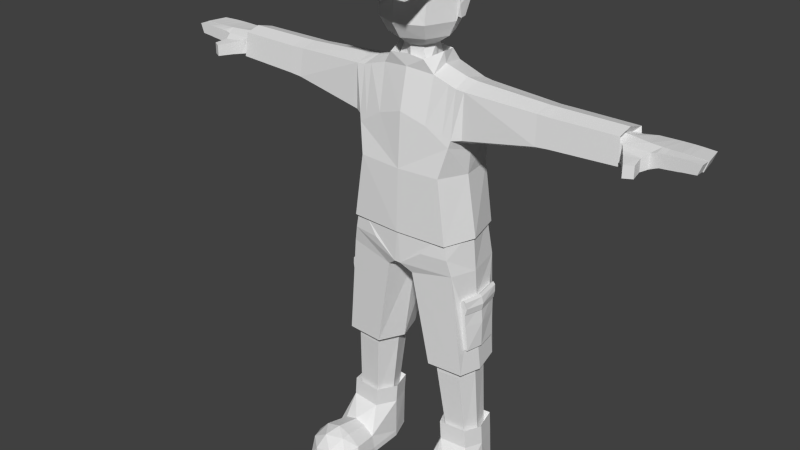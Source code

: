 # Source: Max9_-_Ani.blend  (saved by Blender 2.72.0; exported with 4.5.12 LTS)
import bpy
from mathutils import Matrix  # noqa: F401  (used for matrix-valued properties, if any)

bpy.ops.wm.read_factory_settings(use_empty=True)
scene = bpy.context.scene
scene.name = 'Scene'

# ---- collections
col_collection_1 = bpy.data.collections.new('Collection 1'); scene.collection.children.link(col_collection_1)

# ---- world
world_world = bpy.data.worlds.new('World'); scene.world = world_world
world_world.color = (0.05088, 0.05088, 0.05088)
world_world.use_sun_shadow = False
world_world.sun_shadow_jitter_overblur = 0.0
world_world.cycles.sampling_method = 'MANUAL'
world_world.cycles.sample_map_resolution = 256

# ---- meshes
me_max = bpy.data.meshes.new('Max')
me_max.from_pydata([(0.8997, 0.6701, 1.101), (0.8229, -0.5958, 1.17), (0.5178, -0.3369, 2.848), (0.3969, 0.5205, 2.866), (0.9917, 0.5602, 1.843), (0.9781, -0.4644, 1.854), (1.018, -0.001037, 1.125), (0.4643, -0.001037, 3.156), (0.3434, -0.3966, 3.085), (0.3434, 0.3945, 3.085), (0.4877, 0.02178, 2.951), (0.9922, 0.7721, -0.06337), (0.9922, -0.6083, -0.03906), (1.201, 0.0134, -0.04565), (1.042, 0.03091, 1.664), (0.9668, -0.3441, 2.713), (0.9585, 0.4599, 2.702), (0.9367, 0.01457, 2.817), (2.757, 0.03642, 1.999), (2.74, 0.01772, 2.722), (2.735, -0.2883, 2.647), (2.764, 0.42, 2.146), (2.756, -0.3447, 2.157), (2.742, 0.3873, 2.622), (2.483, -0.2875, 2.653), (2.513, 0.4175, 2.118), (2.484, 0.3879, 2.621), (2.481, 0.01924, 2.724), (2.512, -0.3471, 2.136), (2.517, 0.03263, 1.975), (3.953, 0.02141, 2.062), (3.916, 0.003777, 2.73), (3.914, -0.2793, 2.661), (3.955, 0.3762, 2.199), (3.948, -0.3311, 2.208), (3.92, 0.3456, 2.637), (0.2955, 0.02506, 2.932), (0.3199, -0.2503, 2.919), (0.2271, 0.3003, 2.932), (0.9454, 0.6914, 0.09882), (0.949, -0.54, 0.1755), (1.133, 0.04632, 0.1159), (3.816, 0.03146, 2.183), (3.799, 0.01617, 2.609), (3.802, -0.2309, 2.546), (3.814, 0.3405, 2.245), (3.813, -0.2756, 2.254), (3.803, 0.3142, 2.524), (0.05738, 0.7837, -0.6752), (0.05738, -0.6419, -0.6455), (0.9454, 0.6914, 0.09882), (0.05738, 0.7837, -0.6752), (0.05738, -0.6419, -0.6455), (1.05, 0.7557, -0.684), (1.096, -0.5145, -0.6248), (1.206, 0.04925, -0.6882), (0.2153, 0.7152, -0.8655), (0.2623, -0.5551, -0.8066), (0.1311, 0.0455, -0.8571), (0.05738, 0.03632, -0.6604), (1.244, 0.6118, -2.657), (1.308, -0.4455, -2.608), (1.377, 0.05076, -2.673), (0.5696, 0.5761, -2.671), (0.5953, -0.4812, -2.622), (0.3957, 0.04747, -2.667), (1.241, 0.05623, -1.183), (1.241, 0.05623, -1.183), (1.309, 0.05893, -2.174), (1.199, 0.5176, -1.674), (1.235, 0.4762, -2.168), (1.164, 0.559, -1.18), (1.225, -0.3257, -1.649), (1.262, -0.2984, -2.145), (1.188, -0.3531, -1.153), (1.382, 0.0589, -1.674), (1.275, 0.5359, -1.416), (1.379, 0.06024, -2.169), (1.27, 0.5189, -1.669), (1.305, 0.4775, -2.163), (1.234, 0.5603, -1.121), (1.295, -0.3244, -1.644), (1.332, -0.2971, -2.14), (1.258, -0.3518, -1.093), (1.164, 0.559, -1.18), (1.188, -0.3531, -1.153), (1.311, 0.05755, -1.124), (1.234, 0.5603, -1.121), (1.258, -0.3518, -1.093), (1.252, 0.5396, -1.302), (1.346, 0.05822, -1.306), (1.276, -0.3381, -1.276), (1.206, -0.3394, -1.28), (1.354, 0.05832, -1.17), (1.277, 0.5611, -1.167), (1.301, -0.351, -1.139), (1.354, 0.05832, -1.17), (1.277, 0.5611, -1.167), (1.301, -0.351, -1.139), (1.295, 0.5404, -1.293), (1.389, 0.05899, -1.297), (1.32, -0.3373, -1.267), (1.369, 0.05453, -1.42), (1.299, -0.3418, -1.39), (1.019, -0.5623, -0.3152), (1.109, 0.5047, -2.511), (1.16, -0.3313, -2.473), (1.242, 0.06107, -2.524), (0.658, 0.4765, -2.582), (0.6783, -0.3595, -2.544), (0.5205, 0.05847, -2.579), (0.4996, -0.626, -0.3255), (0.7211, -0.5852, -0.06605), (0.4745, -0.5964, 0.1458), (0.7147, 0.07601, -4.138), (0.8534, -0.2343, -4.109), (0.8084, 0.3863, -4.139), (1.354, 0.07794, -4.133), (1.275, -0.2134, -4.089), (1.263, 0.4073, -4.119), (0.6261, 0.07269, -4.34), (0.8088, -0.336, -4.302), (0.7495, 0.4813, -4.342), (1.468, 0.07524, -4.334), (1.364, -0.3084, -4.275), (1.348, 0.5089, -4.316), (0.5993, 0.07269, -3.964), (0.782, -0.336, -3.926), (0.7227, 0.4813, -3.966), (1.442, 0.07524, -3.957), (1.337, -0.3084, -3.899), (1.321, 0.5089, -3.94), (0.7501, -1.571, -5.199), (0.5414, -1.284, -5.199), (1.426, -1.571, -5.199), (1.088, -1.681, -5.199), (1.634, -1.284, -5.199), (0.5414, -1.107, -5.199), (1.634, -1.107, -5.199), (1.247, -1.595, -4.805), (0.6721, -1.409, -4.805), (1.602, -1.107, -4.805), (1.088, -1.107, -4.487), (0.8435, -1.107, -4.573), (1.634, -1.107, -5.061), (0.5414, -1.107, -5.061), (1.634, -1.284, -5.061), (1.088, -1.681, -5.061), (1.426, -1.571, -5.061), (0.5414, -1.284, -5.061), (0.7501, -1.571, -5.061), (1.483, -1.394, -4.759), (0.9368, -1.571, -4.759), (0.5991, -1.107, -4.759), (1.181, -1.394, -4.573), (1.39, -1.107, -4.573), (0.8435, -1.284, -4.573), (0.6239, -0.6147, -5.2), (1.552, -0.6147, -5.2), (1.524, -0.6147, -4.865), (1.088, -0.6147, -4.595), (0.8804, -0.6147, -4.668), (1.552, -0.6147, -5.083), (0.6239, -0.6147, -5.083), (0.6729, -0.6147, -4.826), (1.344, -0.6147, -4.668), (0.7804, 0.5003, -5.176), (1.395, 0.5003, -5.176), (1.395, 0.5003, -5.099), (0.7804, 0.5003, -5.099), (0.637, 0.08035, -5.198), (1.539, 0.08035, -5.198), (1.539, 0.08035, -5.084), (0.637, 0.08035, -5.084), (0.288, 0.008098, 3.245), (0.1953, -0.2157, 3.245), (0.1953, 0.2319, 3.245), (1.134, 0.4995, -2.816), (1.187, -0.3271, -2.779), (1.271, 0.0609, -2.832), (0.6889, 0.4717, -2.839), (0.7126, -0.355, -2.802), (0.5561, 0.05832, -2.837), (1.171, -0.3292, -2.62), (0.6926, -0.3573, -2.667), (0.2758, 0.3595, 4.966), (0.4178, 0.5207, 4.768), (0.5239, 0.6045, 4.479), (0.5767, 0.598, 4.17), (0.3566, 0.1353, 5.018), (0.6028, 0.1064, 4.85), (0.762, 0.06311, 4.581), (0.7588, 0.03403, 4.306), (0.2758, -0.08895, 5.038), (0.4427, -0.308, 4.901), (0.5708, -0.4782, 4.653), (0.704, -0.5739, 4.343), (0.6679, -1.268, 4.277), (0.625, -0.5546, 4.42), (0.6679, -1.273, 4.322), (0.4066, -0.3985, 4.72), (0.4671, -0.5322, 3.693), (0.385, -0.4054, 3.425), (0.5192, -0.5111, 4.515), (0.6908, 0.008098, 3.693), (0.5563, 0.008098, 3.425), (0.5751, 0.008098, 4.72), (0.4066, 0.4147, 4.72), (0.4671, 0.5484, 3.693), (0.385, 0.4216, 3.425), (0.5192, 0.5273, 4.515), (0.7343, 0.008098, 4.515), (0.7439, 0.008098, 4.248), (0.754, 0.008098, 3.97), (0.7173, 0.073, 4.242), (0.6805, 0.1379, 4.515), (0.7368, 0.1757, 3.758), (0.7715, 0.3341, 4.161), (0.7347, 0.2075, 4.304), (0.7368, 0.07426, 3.74), (0.7143, 0.008098, 3.772), (1.132, -0.3476, 2.701), (1.132, 0.4411, 2.684), (1.132, 0.01072, 2.792), (1.132, 0.03414, 1.702), (1.132, 0.471, 1.847), (1.132, -0.3706, 1.87), (2.613, 0.3876, 2.621), (2.61, 0.01848, 2.723), (2.637, 0.03453, 1.987), (2.638, 0.4188, 2.132), (3.694, -0.281, 2.658), (3.694, 0.3858, 2.187), (3.694, 0.02466, 2.048), (3.694, -0.334, 2.197), (3.694, 0.006412, 2.729), (3.694, 0.3536, 2.634), (4.814, -0.2713, 2.365), (4.866, -0.2713, 2.369), (4.92, -0.2713, 2.378), (4.809, -0.1011, 2.594), (4.93, -0.1051, 2.588), (4.92, -0.1051, 2.394), (4.866, -0.1036, 2.392), (4.814, -0.1011, 2.388), (4.93, -0.2713, 2.585), (4.809, -0.2713, 2.584), (5.155, -0.2713, 2.399), (5.155, -0.1074, 2.399), (3.945, -0.2545, 2.545), (3.961, 0.009633, 2.199), (5.221, -0.2713, 2.579), (5.221, -0.1097, 2.577), (3.959, -0.005564, 2.608), (3.956, -0.2974, 2.25), (4.515, -0.2713, 2.323), (4.569, -0.2713, 2.343), (4.624, -0.2713, 2.346), (4.509, -0.0946, 2.597), (4.628, -0.0946, 2.593), (4.624, -0.0946, 2.363), (4.566, -0.0946, 2.36), (4.512, -0.0946, 2.339), (4.628, -0.2713, 2.576), (4.509, -0.2713, 2.568), (4.809, 0.352, 2.57), (4.93, 0.3394, 2.572), (4.92, 0.3394, 2.379), (4.866, 0.3457, 2.37), (4.814, 0.352, 2.366), (5.096, 0.313, 2.392), (5.161, 0.313, 2.572), (4.509, 0.3671, 2.561), (4.628, 0.3671, 2.563), (4.624, 0.3671, 2.354), (4.569, 0.3671, 2.35), (4.515, 0.3671, 2.338), (4.809, -0.09348, 2.592), (4.814, -0.09348, 2.375), (5.165, -0.08846, 2.386), (5.231, -0.08658, 2.577), (4.92, -0.09085, 2.381), (4.866, -0.09348, 2.379), (4.93, -0.09085, 2.587), (3.96, 0.3226, 2.528), (3.961, 0.3226, 2.248), (4.228, 0.3671, 2.271), (4.297, -0.07793, 2.602), (4.209, 0.3671, 2.553), (4.299, -0.0869, 2.251), (4.415, -0.2739, 2.544), (4.416, -0.2739, 2.281), (4.054, -0.4256, 2.49), (4.06, -0.4262, 2.248), (4.343, -0.4211, 2.488), (4.344, -0.4211, 2.264), (4.237, -0.7415, 2.46), (4.238, -0.7415, 2.252), (4.386, -0.6622, 2.461), (4.388, -0.6622, 2.253), (4.099, -0.4889, 2.252), (4.097, -0.4889, 2.481), (4.019, -0.3616, 2.246), (4.018, -0.3618, 2.503), (0.489, -0.5163, 2.009), (0.5296, 0.6099, 2.116), (0.8176, -0.4814, 1.905), (0.8401, 0.5765, 1.933), (0.7894, 0.01693, 2.861), (0.8195, -0.3418, 2.757), (0.7743, 0.4797, 2.756), (0.9739, 0.5814, 1.7), (0.9481, -0.4898, 1.722), (1.037, 0.02473, 1.56), (-0.8997, 0.6701, 1.101), (-0.8229, -0.5958, 1.17), (-0.5178, -0.3369, 2.848), (-0.3969, 0.5205, 2.866), (-0.9917, 0.5602, 1.843), (-0.9781, -0.4644, 1.854), (-1.018, -0.001037, 1.125), (-0.4643, -0.001037, 3.156), (-0.3434, -0.3966, 3.085), (-0.3434, 0.3945, 3.085), (-0.4877, 0.02178, 2.951), (-0.9922, 0.7721, -0.06337), (-0.9922, -0.6083, -0.03906), (-1.201, 0.0134, -0.04565), (-1.042, 0.03091, 1.664), (-0.9668, -0.3441, 2.713), (-0.9585, 0.4599, 2.702), (-0.9367, 0.01457, 2.817), (-2.757, 0.03642, 1.999), (-2.74, 0.01772, 2.722), (-2.735, -0.2883, 2.647), (-2.764, 0.42, 2.146), (-2.756, -0.3447, 2.157), (-2.742, 0.3873, 2.622), (-2.483, -0.2875, 2.653), (-2.513, 0.4175, 2.118), (-2.484, 0.3879, 2.621), (-2.481, 0.01924, 2.724), (-2.512, -0.3471, 2.136), (-2.517, 0.03263, 1.975), (-3.953, 0.02141, 2.062), (-3.916, 0.003777, 2.73), (-3.914, -0.2793, 2.661), (-3.955, 0.3762, 2.199), (-3.948, -0.3311, 2.208), (-3.92, 0.3456, 2.637), (-0.2955, 0.02506, 2.932), (-0.3199, -0.2503, 2.919), (-0.2271, 0.3003, 2.932), (-0.9454, 0.6914, 0.09882), (-0.949, -0.54, 0.1755), (-1.133, 0.04632, 0.1159), (-3.816, 0.03146, 2.183), (-3.799, 0.01617, 2.609), (-3.802, -0.2309, 2.546), (-3.814, 0.3405, 2.245), (-3.813, -0.2756, 2.254), (-3.803, 0.3142, 2.524), (0.0, -0.407, 2.901), (0.0, 0.4586, 3.061), (0.0, 0.6701, 1.12), (0.0, -0.5682, 2.163), (0.0, 0.6596, 2.389), (0.0, -0.6258, 1.146), (0.0, 0.4586, 3.061), (0.0, -0.407, 2.901), (0.0, -0.407, 2.901), (0.0, 0.4586, 3.061), (0.0, -0.3966, 3.121), (0.0, 0.3945, 3.121), (0.0, 0.7721, -0.05662), (0.0, -0.6698, -0.03864), (2.419e-23, -0.2961, 2.928), (-2.419e-23, 0.3048, 2.935), (0.0, 0.7244, 0.09882), (0.0, -0.6337, 0.1161), (-0.05738, 0.7837, -0.6752), (-0.05738, -0.6419, -0.6455), (-0.9454, 0.6914, 0.09882), (-0.05738, 0.7837, -0.6752), (-0.05738, -0.6419, -0.6455), (-1.05, 0.7557, -0.684), (-1.096, -0.5145, -0.6248), (-1.206, 0.04925, -0.6882), (-0.2153, 0.7152, -0.8655), (-0.2623, -0.5551, -0.8066), (-0.1311, 0.0455, -0.8571), (-0.05738, 0.03632, -0.6604), (-1.244, 0.6118, -2.657), (-1.308, -0.4455, -2.608), (-1.377, 0.05076, -2.673), (-0.5696, 0.5761, -2.671), (-0.5953, -0.4812, -2.622), (-0.3957, 0.04747, -2.667), (-1.241, 0.05623, -1.183), (-1.241, 0.05623, -1.183), (-1.309, 0.05893, -2.174), (-1.199, 0.5176, -1.674), (-1.235, 0.4762, -2.168), (-1.164, 0.559, -1.18), (-1.225, -0.3257, -1.649), (-1.262, -0.2984, -2.145), (-1.188, -0.3531, -1.153), (-1.382, 0.0589, -1.674), (-1.275, 0.5359, -1.416), (-1.379, 0.06024, -2.169), (-1.27, 0.5189, -1.669), (-1.305, 0.4775, -2.163), (-1.234, 0.5603, -1.121), (-1.295, -0.3244, -1.644), (-1.332, -0.2971, -2.14), (-1.258, -0.3518, -1.093), (-1.164, 0.559, -1.18), (-1.188, -0.3531, -1.153), (-1.311, 0.05755, -1.124), (-1.234, 0.5603, -1.121), (-1.258, -0.3518, -1.093), (-1.252, 0.5396, -1.302), (-1.346, 0.05822, -1.306), (-1.276, -0.3381, -1.276), (-1.206, -0.3394, -1.28), (-1.354, 0.05832, -1.17), (-1.277, 0.5611, -1.167), (-1.301, -0.351, -1.139), (-1.354, 0.05832, -1.17), (-1.277, 0.5611, -1.167), (-1.301, -0.351, -1.139), (-1.295, 0.5404, -1.293), (-1.389, 0.05899, -1.297), (-1.32, -0.3373, -1.267), (-1.369, 0.05453, -1.42), (-1.299, -0.3418, -1.39), (-1.019, -0.5623, -0.3152), (-1.109, 0.5047, -2.511), (-1.16, -0.3313, -2.473), (-1.242, 0.06107, -2.524), (-0.658, 0.4765, -2.582), (-0.6783, -0.3595, -2.544), (-0.5205, 0.05847, -2.579), (-0.4996, -0.626, -0.3255), (-0.7211, -0.5852, -0.06605), (-0.4745, -0.5964, 0.1458), (0.0, 0.7837, -0.6752), (0.0, -0.6419, -0.6455), (0.0, 0.7837, -0.6752), (0.0, -0.6419, -0.6455), (-0.7147, 0.07601, -4.138), (-0.8534, -0.2343, -4.109), (-0.8084, 0.3863, -4.139), (-1.354, 0.07794, -4.133), (-1.275, -0.2134, -4.089), (-1.263, 0.4073, -4.119), (-0.6261, 0.07269, -4.34), (-0.8088, -0.336, -4.302), (-0.7495, 0.4813, -4.342), (-1.468, 0.07524, -4.334), (-1.364, -0.3084, -4.275), (-1.348, 0.5089, -4.316), (-0.5993, 0.07269, -3.964), (-0.782, -0.336, -3.926), (-0.7227, 0.4813, -3.966), (-1.442, 0.07524, -3.957), (-1.337, -0.3084, -3.899), (-1.321, 0.5089, -3.94), (-0.7501, -1.571, -5.199), (-0.5414, -1.284, -5.199), (-1.426, -1.571, -5.199), (-1.088, -1.681, -5.199), (-1.634, -1.284, -5.199), (-0.5414, -1.107, -5.199), (-1.634, -1.107, -5.199), (-1.247, -1.595, -4.805), (-0.6721, -1.409, -4.805), (-1.602, -1.107, -4.805), (-1.088, -1.107, -4.487), (-0.8435, -1.107, -4.573), (-1.634, -1.107, -5.061), (-0.5414, -1.107, -5.061), (-1.634, -1.284, -5.061), (-1.088, -1.681, -5.061), (-1.426, -1.571, -5.061), (-0.5414, -1.284, -5.061), (-0.7501, -1.571, -5.061), (-1.483, -1.394, -4.759), (-0.9368, -1.571, -4.759), (-0.5991, -1.107, -4.759), (-1.181, -1.394, -4.573), (-1.39, -1.107, -4.573), (-0.8435, -1.284, -4.573), (-0.6239, -0.6147, -5.2), (-1.552, -0.6147, -5.2), (-1.524, -0.6147, -4.865), (-1.088, -0.6147, -4.595), (-0.8804, -0.6147, -4.668), (-1.552, -0.6147, -5.083), (-0.6239, -0.6147, -5.083), (-0.6729, -0.6147, -4.826), (-1.344, -0.6147, -4.668), (-0.7804, 0.5003, -5.176), (-1.395, 0.5003, -5.176), (-1.395, 0.5003, -5.099), (-0.7804, 0.5003, -5.099), (-0.637, 0.08035, -5.198), (-1.539, 0.08035, -5.198), (-1.539, 0.08035, -5.084), (-0.637, 0.08035, -5.084), (-0.288, 0.008098, 3.245), (-0.1953, -0.2157, 3.245), (-0.1953, 0.2319, 3.245), (-1.134, 0.4995, -2.816), (-1.187, -0.3271, -2.779), (-1.271, 0.0609, -2.832), (-0.6889, 0.4717, -2.839), (-0.7126, -0.355, -2.802), (-0.5561, 0.05832, -2.837), (-1.171, -0.3292, -2.62), (-0.6926, -0.3573, -2.667), (-0.2758, 0.3595, 4.966), (-0.4178, 0.5207, 4.768), (-0.5239, 0.6045, 4.479), (-0.5767, 0.598, 4.17), (-0.3566, 0.1353, 5.018), (-0.6028, 0.1064, 4.85), (-0.762, 0.06311, 4.581), (-0.7588, 0.03403, 4.306), (-0.2758, -0.08895, 5.038), (-0.4427, -0.308, 4.901), (-0.5708, -0.4782, 4.653), (-0.704, -0.5739, 4.343), (-0.6679, -1.268, 4.277), (-0.625, -0.5546, 4.42), (-0.6679, -1.273, 4.322), (-0.4066, -0.3985, 4.72), (-0.4671, -0.5322, 3.693), (-0.385, -0.4054, 3.425), (-0.5192, -0.5111, 4.515), (-0.6908, 0.008098, 3.693), (-0.5563, 0.008098, 3.425), (-0.5751, 0.008098, 4.72), (-0.4066, 0.4147, 4.72), (-0.4671, 0.5484, 3.693), (-0.385, 0.4216, 3.425), (-0.5192, 0.5273, 4.515), (-0.7343, 0.008098, 4.515), (-0.7439, 0.008098, 4.248), (-0.754, 0.008098, 3.97), (-0.7173, 0.073, 4.242), (-0.6805, 0.1379, 4.515), (-0.7368, 0.1757, 3.758), (-0.7715, 0.3341, 4.161), (-0.7347, 0.2075, 4.304), (-0.7368, 0.07426, 3.74), (-0.7143, 0.008098, 3.772), (0.0, -0.3084, 3.245), (0.0, 0.3246, 3.245), (0.0, 0.4524, 4.963), (0.0, 0.6923, 4.74), (0.0, 0.8287, 4.443), (0.0, 0.8407, 4.115), (0.0, 0.1454, 5.093), (0.0, -0.1818, 5.065), (0.0, -0.4796, 4.929), (0.0, -0.7025, 4.689), (0.0, -0.8002, 4.436), (0.0, -1.499, 4.374), (0.0, -0.8044, 4.48), (0.0, -1.503, 4.418), (0.0, -0.567, 4.72), (0.0, -0.7262, 4.515), (0.0, -0.756, 3.693), (0.0, -0.5767, 3.425), (0.0, 0.5832, 4.72), (0.0, 0.7424, 4.515), (0.0, 0.7722, 3.693), (0.0, 0.5929, 3.425), (-1.132, -0.3476, 2.701), (-1.132, 0.4411, 2.684), (-1.132, 0.01072, 2.792), (-1.132, 0.03414, 1.702), (-1.132, 0.471, 1.847), (-1.132, -0.3706, 1.87), (-2.613, 0.3876, 2.621), (-2.61, 0.01848, 2.723), (-2.637, 0.03453, 1.987), (-2.638, 0.4188, 2.132), (-3.694, -0.281, 2.658), (-3.694, 0.3858, 2.187), (-3.694, 0.02466, 2.048), (-3.694, -0.334, 2.197), (-3.694, 0.006412, 2.729), (-3.694, 0.3536, 2.634), (-4.814, -0.2713, 2.365), (-4.866, -0.2713, 2.369), (-4.92, -0.2713, 2.378), (-4.809, -0.1011, 2.594), (-4.93, -0.1051, 2.588), (-4.92, -0.1051, 2.394), (-4.866, -0.1036, 2.392), (-4.814, -0.1011, 2.388), (-4.93, -0.2713, 2.585), (-4.809, -0.2713, 2.584), (-5.155, -0.2713, 2.399), (-5.155, -0.1074, 2.399), (-3.945, -0.2545, 2.545), (-3.961, 0.009633, 2.199), (-5.221, -0.2713, 2.579), (-5.221, -0.1097, 2.577), (-3.959, -0.005564, 2.608), (-3.956, -0.2974, 2.25), (-4.515, -0.2713, 2.323), (-4.569, -0.2713, 2.343), (-4.624, -0.2713, 2.346), (-4.509, -0.0946, 2.597), (-4.628, -0.0946, 2.593), (-4.624, -0.0946, 2.363), (-4.566, -0.0946, 2.36), (-4.512, -0.0946, 2.339), (-4.628, -0.2713, 2.576), (-4.509, -0.2713, 2.568), (-4.809, 0.352, 2.57), (-4.93, 0.3394, 2.572), (-4.92, 0.3394, 2.379), (-4.866, 0.3457, 2.37), (-4.814, 0.352, 2.366), (-5.096, 0.313, 2.392), (-5.161, 0.313, 2.572), (-4.509, 0.3671, 2.561), (-4.628, 0.3671, 2.563), (-4.624, 0.3671, 2.354), (-4.569, 0.3671, 2.35), (-4.515, 0.3671, 2.338), (-4.809, -0.09348, 2.592), (-4.814, -0.09348, 2.375), (-5.165, -0.08846, 2.386), (-5.231, -0.08658, 2.577), (-4.92, -0.09085, 2.381), (-4.866, -0.09348, 2.379), (-4.93, -0.09085, 2.587), (-3.96, 0.3226, 2.528), (-3.961, 0.3226, 2.248), (-4.228, 0.3671, 2.271), (-4.297, -0.07793, 2.602), (-4.209, 0.3671, 2.553), (-4.299, -0.0869, 2.251), (-4.415, -0.2739, 2.544), (-4.416, -0.2739, 2.281), (-4.054, -0.4256, 2.49), (-4.06, -0.4262, 2.248), (-4.343, -0.4211, 2.488), (-4.344, -0.4211, 2.264), (-4.237, -0.7415, 2.46), (-4.238, -0.7415, 2.252), (-4.386, -0.6622, 2.461), (-4.388, -0.6622, 2.253), (-4.099, -0.4889, 2.252), (-4.097, -0.4889, 2.481), (-4.019, -0.3616, 2.246), (-4.018, -0.3618, 2.503), (-0.489, -0.5163, 2.009), (-0.5296, 0.6099, 2.116), (-0.8176, -0.4814, 1.905), (-0.8401, 0.5765, 1.933), (-0.7894, 0.01693, 2.861), (-0.8195, -0.3418, 2.757), (-0.7743, 0.4797, 2.756), (-0.9739, 0.5814, 1.7), (-0.9481, -0.4898, 1.722), (-1.037, 0.02473, 1.56)], [], [(311, 313, 6, 0), (306, 304, 365, 367, 1, 312), (366, 305, 307, 311, 0, 364), (307, 310, 16, 4), (7, 2, 10), (6, 1, 12, 13), (364, 0, 11, 374), (1, 367, 375, 12), (0, 6, 13, 11), (369, 2, 362), (306, 5, 15, 309), (10, 9, 7), (310, 308, 17, 16), (25, 225, 222, 26), (17, 15, 221, 223), (18, 22, 229), (3, 9, 10), (20, 24, 28, 22), (20, 22, 234, 231), (230, 227, 23, 21), (19, 20, 231, 235), (3, 371, 373, 9), (227, 228, 19, 23), (3, 363, 371), (25, 230, 229, 29), (308, 309, 15, 17), (362, 2, 370), (235, 31, 35, 236), (370, 2, 8, 372), (2, 7, 8), (22, 28, 229), (236, 35, 33, 232), (26, 222, 223, 27), (312, 1, 6, 313), (234, 233, 30, 34), (233, 232, 33, 30), (368, 3, 305, 366), (2, 369, 365, 304), (5, 226, 221, 15), (3, 368, 363), (4, 225, 224, 14), (224, 29, 28, 226), (4, 16, 222, 225), (9, 373, 377, 38), (8, 7, 36, 37), (9, 38, 36, 7), (372, 8, 37, 376), (40, 113, 112), (40, 112, 104), (13, 12, 40, 41), (374, 11, 39, 378), (11, 13, 41, 39), (34, 30, 42, 46), (30, 33, 45, 42), (35, 47, 45, 33), (31, 32, 44, 43), (32, 34, 46, 44), (31, 43, 47, 35), (378, 39, 48, 446), (446, 48, 51, 448), (49, 447, 449, 52), (51, 50, 53, 56), (48, 39, 50, 51), (58, 57, 52, 49, 59), (56, 58, 59, 48, 51), (56, 63, 65, 58), (58, 65, 64, 57), (73, 68, 77, 82), (89, 80, 94, 99), (72, 73, 82, 81), (74, 92, 91, 83), (62, 68, 73, 72, 92, 74, 67, 55, 54, 61), (62, 60, 53, 55, 67, 71, 69, 70, 68), (78, 75, 77, 79), (83, 91, 101, 95), (75, 81, 82, 77), (70, 69, 78, 79), (69, 71, 80, 89, 78), (68, 70, 79, 77), (80, 71, 84, 87), (57, 64, 61, 54), (56, 53, 60, 63), (52, 449, 448, 51), (66, 85, 88, 86), (84, 66, 86, 87), (100, 101, 103, 102), (67, 74, 85, 66), (74, 83, 88, 85), (71, 67, 66, 84), (92, 72, 81, 91), (89, 90, 75, 78), (90, 91, 81, 75), (95, 93, 96, 98), (94, 93, 100, 99), (93, 95, 101, 100), (93, 94, 97, 96), (88, 83, 95, 98), (86, 88, 98, 96), (87, 86, 96, 97), (80, 87, 97, 94), (91, 90, 102, 103), (90, 89, 76, 102), (89, 99, 76), (99, 100, 102, 76), (101, 91, 103), (55, 104, 54), (63, 108, 110, 65), (65, 110, 109, 64), (63, 60, 105, 108), (61, 64, 109, 106), (60, 62, 107, 105), (62, 61, 106, 107), (112, 111, 104), (111, 52, 57, 54, 104), (111, 49, 52), (177, 179, 117, 119), (179, 178, 118, 117), (180, 116, 114, 182), (164, 161, 121, 120), (120, 126, 128, 122), (130, 129, 117, 118), (127, 115, 114, 126), (123, 172, 168, 125), (146, 148, 134, 136), (138, 136, 134, 135, 132, 133, 137), (143, 142, 160, 161), (144, 146, 136, 138), (147, 150, 132, 135), (149, 145, 137, 133), (139, 151, 154), (140, 152, 156), (145, 149, 153), (147, 148, 139), (149, 150, 140), (153, 156, 143), (146, 144, 141), (143, 156, 142), (148, 151, 139), (148, 146, 151), (146, 141, 151), (150, 152, 140), (150, 147, 152), (147, 139, 152), (149, 140, 153), (154, 155, 142), (154, 151, 155), (151, 141, 155), (156, 154, 142), (156, 152, 154), (152, 139, 154), (144, 138, 158, 162), (148, 147, 135, 134), (153, 140, 156), (150, 149, 133, 132), (162, 158, 171, 172), (145, 153, 164, 163), (141, 144, 162, 159), (153, 143, 161, 164), (155, 141, 159, 165), (142, 155, 165, 160), (137, 145, 163, 157), (138, 137, 157, 158), (173, 120, 122, 169), (160, 121, 161), (160, 165, 124), (159, 123, 124, 165), (169, 168, 167, 166), (170, 173, 169, 166), (158, 157, 170, 171), (171, 170, 166, 167), (172, 171, 167, 168), (157, 163, 173, 170), (168, 169, 122, 125), (164, 120, 173, 163), (129, 131, 119, 117), (121, 124, 130, 127), (121, 127, 126, 120), (126, 114, 116, 128), (127, 130, 118, 115), (131, 128, 116, 119), (38, 377, 558, 176), (38, 176, 36), (106, 109, 184, 183), (180, 177, 119, 116), (125, 122, 128, 131), (183, 184, 181, 178), (178, 179, 183), (106, 183, 107), (105, 107, 179, 177), (181, 184, 182), (108, 180, 182, 110), (183, 179, 107), (109, 110, 184), (108, 105, 177, 180), (37, 174, 175), (376, 37, 175, 557), (36, 176, 174), (174, 37, 36), (562, 561, 187, 188), (561, 560, 186, 187), (560, 559, 185, 186), (188, 187, 191, 192), (187, 186, 190, 191), (186, 185, 189, 190), (192, 191, 195, 198, 196), (191, 190, 194, 195), (190, 189, 193, 194), (198, 195, 566, 569), (195, 194, 565, 566), (194, 193, 564, 565), (559, 563, 185), (185, 563, 189), (189, 563, 193), (193, 563, 564), (196, 567, 569, 198), (198, 569, 570, 199), (568, 197, 199, 570), (197, 196, 198, 199), (567, 196, 197, 568), (572, 203, 200, 571), (205, 204, 201, 202), (203, 211, 206, 200), (202, 201, 573, 574), (576, 575, 207, 210), (174, 176, 209, 205), (205, 209, 208, 204), (204, 208, 210, 215, 214, 213, 220), (209, 578, 577, 208), (577, 576, 210, 208), (212, 213, 214), (572, 573, 201, 203), (201, 204, 220, 213, 212, 211, 203), (211, 212, 214, 215), (211, 215, 210, 207, 206), (214, 213, 217, 218), (220, 219, 216, 217, 213), (175, 202, 574, 557), (176, 558, 578, 209), (174, 205, 202, 175), (178, 181, 115, 118), (182, 114, 115, 181), (162, 172, 123, 159), (123, 125, 131, 129), (121, 160, 124), (124, 123, 129, 130), (184, 110, 182), (113, 379, 447, 49, 111, 112), (50, 41, 55, 53), (41, 40, 104, 55), (12, 375, 379, 113, 40), (225, 25, 29, 224), (16, 17, 223, 222), (14, 224, 226, 5), (24, 27, 223, 221), (27, 24, 228), (230, 21, 18, 229), (20, 228, 24), (20, 19, 228), (26, 27, 228, 227), (25, 26, 227, 230), (29, 229, 28), (19, 235, 236, 23), (231, 234, 34, 32), (23, 236, 232, 21), (22, 18, 233, 234), (235, 231, 32, 31), (18, 21, 232, 233), (281, 267, 270, 279), (279, 270, 271, 280), (246, 240, 259, 263), (245, 246, 238), (245, 238, 239), (244, 243, 238, 237), (247, 251, 245, 239), (247, 239, 242, 248), (245, 251, 252, 241), (238, 246, 237), (248, 252, 251, 247), (277, 278, 282), (287, 253, 249, 290), (238, 243, 242, 239), (240, 246, 245, 241), (275, 261, 262, 276), (258, 259, 273, 272), (260, 274, 269, 278), (263, 264, 256), (263, 256, 257), (262, 261, 256, 255), (256, 264, 255), (256, 261, 260, 257), (258, 264, 263, 259), (286, 289, 250, 285), (237, 257, 260, 244), (282, 283, 277), (288, 284, 253, 287), (286, 285, 284, 288), (246, 263, 257, 237), (266, 268, 265), (268, 266, 267), (268, 269, 265), (267, 266, 271, 270), (273, 275, 272), (275, 273, 274), (275, 276, 272), (265, 269, 274, 273), (278, 269, 268, 282), (280, 271, 266, 283), (282, 268, 267, 281), (283, 266, 265, 277), (252, 248, 242, 241), (281, 283, 282), (275, 274, 260, 261), (240, 241, 243), (242, 243, 241), (279, 280, 283, 281), (243, 244, 240), (277, 265, 273, 259), (259, 240, 244, 260), (260, 278, 277, 259), (291, 254, 250, 289), (264, 290, 291, 255), (258, 287, 290, 264), (276, 262, 289, 286), (272, 288, 287, 258), (276, 286, 288, 272), (255, 291, 289, 262), (294, 298, 299, 295), (249, 254, 302, 303), (249, 303, 290), (298, 296, 297, 299), (294, 301, 296, 298), (295, 300, 293), (300, 297, 296, 301), (292, 301, 294), (299, 297, 300, 295), (293, 300, 301, 292), (290, 294, 295, 291), (293, 302, 291, 295), (303, 292, 294, 290), (254, 291, 302), (302, 293, 292, 303), (249, 44, 46, 254), (284, 47, 43, 253), (254, 46, 42, 250), (253, 43, 44, 249), (285, 45, 47, 284), (285, 250, 42, 45), (28, 24, 221, 226), (305, 3, 310, 307), (304, 306, 309, 2), (3, 10, 308, 310), (10, 2, 309, 308), (4, 14, 313, 311), (5, 312, 313, 14), (5, 306, 312), (311, 307, 4), (669, 314, 320, 671), (664, 670, 315, 367, 365, 662), (366, 364, 314, 669, 665, 663), (665, 318, 330, 668), (321, 324, 316), (320, 327, 326, 315), (364, 374, 325, 314), (315, 326, 375, 367), (314, 325, 327, 320), (369, 362, 316), (664, 667, 329, 319), (324, 321, 323), (668, 330, 331, 666), (339, 340, 580, 583), (331, 581, 579, 329), (332, 587, 336), (317, 324, 323), (334, 336, 342, 338), (334, 589, 592, 336), (588, 335, 337, 585), (333, 593, 589, 334), (317, 323, 373, 371), (585, 337, 333, 586), (317, 371, 363), (339, 343, 587, 588), (666, 331, 329, 667), (362, 370, 316), (593, 594, 349, 345), (370, 372, 322, 316), (316, 322, 321), (336, 587, 342), (594, 590, 347, 349), (340, 341, 581, 580), (670, 671, 320, 315), (592, 348, 344, 591), (591, 344, 347, 590), (368, 366, 663, 317), (316, 662, 365, 369), (319, 329, 579, 584), (317, 363, 368), (318, 328, 582, 583), (582, 584, 342, 343), (318, 583, 580, 330), (323, 352, 377, 373), (322, 351, 350, 321), (323, 321, 350, 352), (372, 376, 351, 322), (354, 444, 445), (354, 436, 444), (327, 355, 354, 326), (374, 378, 353, 325), (325, 353, 355, 327), (348, 360, 356, 344), (344, 356, 359, 347), (349, 347, 359, 361), (345, 357, 358, 346), (346, 358, 360, 348), (345, 349, 361, 357), (378, 446, 380, 353), (446, 448, 383, 380), (381, 384, 449, 447), (383, 388, 385, 382), (380, 383, 382, 353), (390, 391, 381, 384, 389), (388, 383, 380, 391, 390), (388, 390, 397, 395), (390, 389, 396, 397), (405, 414, 409, 400), (421, 431, 426, 412), (404, 413, 414, 405), (406, 415, 423, 424), (394, 393, 386, 387, 399, 406, 424, 404, 405, 400), (394, 400, 402, 401, 403, 399, 387, 385, 392), (410, 411, 409, 407), (415, 427, 433, 423), (407, 409, 414, 413), (402, 411, 410, 401), (401, 410, 421, 412, 403), (400, 409, 411, 402), (412, 419, 416, 403), (389, 386, 393, 396), (388, 395, 392, 385), (384, 383, 448, 449), (398, 418, 420, 417), (416, 419, 418, 398), (432, 434, 435, 433), (399, 398, 417, 406), (406, 417, 420, 415), (403, 416, 398, 399), (424, 423, 413, 404), (421, 410, 407, 422), (422, 407, 413, 423), (427, 430, 428, 425), (426, 431, 432, 425), (425, 432, 433, 427), (425, 428, 429, 426), (420, 430, 427, 415), (418, 428, 430, 420), (419, 429, 428, 418), (412, 426, 429, 419), (423, 435, 434, 422), (422, 434, 408, 421), (421, 408, 431), (431, 408, 434, 432), (433, 435, 423), (387, 386, 436), (395, 397, 442, 440), (397, 396, 441, 442), (395, 440, 437, 392), (393, 438, 441, 396), (392, 437, 439, 394), (394, 439, 438, 393), (444, 436, 443), (443, 436, 386, 389, 384), (443, 384, 381), (513, 455, 453, 515), (515, 453, 454, 514), (516, 518, 450, 452), (500, 456, 457, 497), (456, 458, 464, 462), (466, 454, 453, 465), (463, 462, 450, 451), (459, 461, 504, 508), (482, 472, 470, 484), (474, 473, 469, 468, 471, 470, 472), (479, 497, 496, 478), (480, 474, 472, 482), (483, 471, 468, 486), (485, 469, 473, 481), (475, 490, 487), (476, 492, 488), (481, 489, 485), (483, 475, 484), (485, 476, 486), (489, 479, 492), (482, 477, 480), (479, 478, 492), (484, 475, 487), (484, 487, 482), (482, 487, 477), (486, 476, 488), (486, 488, 483), (483, 488, 475), (485, 489, 476), (490, 478, 491), (490, 491, 487), (487, 491, 477), (492, 478, 490), (492, 490, 488), (488, 490, 475), (480, 498, 494, 474), (484, 470, 471, 483), (489, 492, 476), (486, 468, 469, 485), (498, 508, 507, 494), (481, 499, 500, 489), (477, 495, 498, 480), (489, 500, 497, 479), (491, 501, 495, 477), (478, 496, 501, 491), (473, 493, 499, 481), (474, 494, 493, 473), (509, 505, 458, 456), (496, 497, 457), (496, 460, 501), (495, 501, 460, 459), (505, 502, 503, 504), (506, 502, 505, 509), (494, 507, 506, 493), (507, 503, 502, 506), (508, 504, 503, 507), (493, 506, 509, 499), (504, 461, 458, 505), (500, 499, 509, 456), (465, 453, 455, 467), (457, 463, 466, 460), (457, 456, 462, 463), (462, 464, 452, 450), (463, 451, 454, 466), (467, 455, 452, 464), (352, 512, 558, 377), (352, 350, 512), (438, 519, 520, 441), (516, 452, 455, 513), (461, 467, 464, 458), (519, 514, 517, 520), (514, 519, 515), (438, 439, 519), (437, 513, 515, 439), (517, 518, 520), (440, 442, 518, 516), (519, 439, 515), (441, 520, 442), (440, 516, 513, 437), (351, 511, 510), (376, 557, 511, 351), (350, 510, 512), (510, 350, 351), (562, 524, 523, 561), (561, 523, 522, 560), (560, 522, 521, 559), (524, 528, 527, 523), (523, 527, 526, 522), (522, 526, 525, 521), (528, 532, 534, 531, 527), (527, 531, 530, 526), (526, 530, 529, 525), (534, 569, 566, 531), (531, 566, 565, 530), (530, 565, 564, 529), (559, 521, 563), (521, 525, 563), (525, 529, 563), (529, 564, 563), (532, 534, 569, 567), (534, 535, 570, 569), (568, 570, 535, 533), (533, 535, 534, 532), (567, 568, 533, 532), (572, 571, 536, 539), (541, 538, 537, 540), (539, 536, 542, 547), (538, 574, 573, 537), (576, 546, 543, 575), (510, 541, 545, 512), (541, 540, 544, 545), (540, 556, 549, 550, 551, 546, 544), (545, 544, 577, 578), (577, 544, 546, 576), (548, 550, 549), (572, 539, 537, 573), (537, 539, 547, 548, 549, 556, 540), (547, 551, 550, 548), (547, 542, 543, 546, 551), (550, 554, 553, 549), (556, 549, 553, 552, 555), (511, 557, 574, 538), (512, 545, 578, 558), (510, 511, 538, 541), (514, 454, 451, 517), (518, 517, 451, 450), (498, 495, 459, 508), (459, 465, 467, 461), (457, 460, 496), (460, 466, 465, 459), (569, 570, 568, 567), (520, 518, 442), (445, 444, 443, 381, 447, 379), (382, 385, 387, 355), (355, 387, 436, 354), (326, 354, 445, 379, 375), (583, 582, 343, 339), (330, 580, 581, 331), (328, 319, 584, 582), (338, 579, 581, 341), (341, 586, 338), (588, 587, 332, 335), (334, 338, 586), (334, 586, 333), (340, 585, 586, 341), (339, 588, 585, 340), (343, 342, 587), (333, 337, 594, 593), (589, 346, 348, 592), (337, 335, 590, 594), (336, 592, 591, 332), (593, 345, 346, 589), (332, 591, 590, 335), (639, 637, 628, 625), (637, 638, 629, 628), (604, 621, 617, 598), (603, 596, 604), (603, 597, 596), (602, 595, 596, 601), (605, 597, 603, 609), (605, 606, 600, 597), (603, 599, 610, 609), (596, 595, 604), (606, 605, 609, 610), (635, 640, 636), (645, 648, 607, 611), (596, 597, 600, 601), (598, 599, 603, 604), (633, 634, 620, 619), (616, 630, 631, 617), (618, 636, 627, 632), (621, 614, 622), (621, 615, 614), (620, 613, 614, 619), (614, 613, 622), (614, 615, 618, 619), (616, 617, 621, 622), (644, 643, 608, 647), (595, 602, 618, 615), (640, 635, 641), (646, 645, 611, 642), (644, 646, 642, 643), (604, 595, 615, 621), (624, 623, 626), (626, 625, 624), (626, 623, 627), (625, 628, 629, 624), (631, 630, 633), (633, 632, 631), (633, 630, 634), (623, 631, 632, 627), (636, 640, 626, 627), (638, 641, 624, 629), (640, 639, 625, 626), (641, 635, 623, 624), (610, 599, 600, 606), (639, 640, 641), (633, 619, 618, 632), (598, 601, 599), (600, 599, 601), (637, 639, 641, 638), (601, 598, 602), (635, 617, 631, 623), (617, 618, 602, 598), (618, 617, 635, 636), (649, 647, 608, 612), (622, 613, 649, 648), (616, 622, 648, 645), (634, 644, 647, 620), (630, 616, 645, 646), (634, 630, 646, 644), (613, 620, 647, 649), (652, 653, 657, 656), (607, 661, 660, 612), (607, 648, 661), (656, 657, 655, 654), (652, 656, 654, 659), (653, 651, 658), (658, 659, 654, 655), (650, 652, 659), (657, 653, 658, 655), (651, 650, 659, 658), (648, 649, 653, 652), (651, 653, 649, 660), (661, 648, 652, 650), (612, 660, 649), (660, 661, 650, 651), (607, 612, 360, 358), (642, 611, 357, 361), (612, 608, 356, 360), (611, 607, 358, 357), (643, 642, 361, 359), (643, 359, 356, 608), (342, 584, 579, 338), (663, 665, 668, 317), (662, 316, 667, 664), (317, 668, 666, 324), (324, 666, 667, 316), (318, 669, 671, 328), (319, 328, 671, 670), (319, 670, 664), (669, 318, 665)])
_uv = me_max.uv_layers.new(name='UVMap')
_uv.uv.foreach_set('vector', [0.1892, 0.3128, 0.0614, 0.5539, 0.01471, 0.5586, 0.3526, 0.1778, 0.4938, 0.1353, 0.5297, 0.1264, 0.6016, 0.1087, 0.5929, 0.2568, 0.4743, 0.2461, 0.4661, 0.1951, 0.1995, 0.101, 0.2761, 0.1394, 0.3144, 0.1586, 0.3411, 0.2325, 0.3296, 0.2872, 0.1995, 0.2845, 0.2665, 0.08443, 0.1812, 0.4773, 0.3526, 0.1778, 0.2761, 0.1394, 0.95, 0.6413, 0.9931, 0.6917, 0.9789, 0.639, 0.1081, 0.5491, 0.1972, 0.544, 0.1972, 0.6916, 0.1066, 0.6989, 0.1995, 0.2845, 0.3296, 0.2872, 0.343, 0.4427, 0.1995, 0.4417, 0.4743, 0.2461, 0.5929, 0.2568, 0.5835, 0.4147, 0.4409, 0.3975, 0.01471, 0.5586, 0.1081, 0.5491, 0.1066, 0.6989, 0.0, 0.7101, 0.0, 0.0, 0.0, 0.0, 0.0, 0.0, 0.4938, 0.1353, 0.4579, 0.1441, 0.4669, 0.01849, 0.2953, 0.3742, 0.9789, 0.639, 0.9625, 0.5822, 0.95, 0.6413, 0.004867, 0.7434, 0.07182, 0.757, 0.07179, 0.7903, 0.009734, 0.7768, 0.03652, 0.5544, 0.009638, 0.8243, 0.0, 0.0, 0.894, 0.6925, 0.07179, 0.7903, 0.1236, 0.7965, 0.1236, 0.8272, 0.0717, 0.832, 0.0932, 0.5799, 0.7232, 0.7542, 0.0, 0.0, 0.9931, 0.5655, 0.9625, 0.5822, 0.9789, 0.639, 0.0, 0.0, 0.9062, 0.5871, 0.0, 0.0, 0.3084, 0.7063, 0.3084, 0.7063, 0.3795, 0.7101, 0.3795, 0.8427, 0.3128, 0.8434, 0.9124, 0.6935, 0.9124, 0.6242, 0.9309, 0.625, 0.9309, 0.6945, 0.772, 0.581, 0.8175, 0.5803, 0.8217, 0.6959, 0.779, 0.6962, 0.3473, 0.8787, 0.3182, 0.9365, 0.3084, 0.9365, 0.3134, 0.8865, 0.7219, 0.5814, 0.7713, 0.5654, 0.772, 0.581, 0.7225, 0.5968, 0.0, 0.0, 0.0, 0.0, 0.0, 0.0, 0.03652, 0.5544, 0.03535, 0.5699, 0.0932, 0.5799, 0.09438, 0.565, 0.07182, 0.757, 0.1236, 0.7632, 0.1236, 0.7965, 0.07179, 0.7903, 0.0, 0.0, 0.0, 0.0, 0.0, 0.0, 0.9483, 0.118, 0.9491, 0.1455, 1.0, 0.1472, 1.0, 0.1193, 0.9817, 0.4901, 0.9889, 0.5655, 0.9551, 0.5401, 0.95, 0.4901, 0.1236, 0.9369, 0.1556, 0.8824, 0.1556, 0.9431, 0.0, 0.0, 0.0, 0.0, 0.0, 0.0, 0.4033, 0.8964, 0.4043, 0.9288, 0.4676, 0.9322, 0.4676, 0.8951, 0.0, 0.0, 0.0717, 0.832, 0.0, 0.0, 0.7213, 0.5661, 0.289, 0.3595, 0.4743, 0.2461, 0.1081, 0.5491, 0.1059, 0.511, 0.7296, 0.8658, 0.7843, 0.8705, 0.7852, 0.901, 0.7314, 0.896, 0.7843, 0.8705, 0.8323, 0.8536, 0.8323, 0.8849, 0.7852, 0.901, 0.1995, 0.0, 0.2569, 0.02942, 0.2761, 0.1394, 0.1995, 0.101, 0.5329, 0.00277, 0.608, 0.0, 0.6016, 0.1087, 0.5297, 0.1264, 0.1739, 0.4427, 0.0, 0.0, 0.1236, 0.7965, 0.4579, 0.1441, 0.0, 0.0, 0.0, 0.0, 0.0, 0.0, 0.02573, 0.4477, 0.02626, 0.4529, 0.1032, 0.4784, 0.1037, 0.4729, 0.1032, 0.4784, 0.09438, 0.565, 0.1455, 0.5491, 0.1711, 0.4532, 0.02626, 0.4529, 0.3526, 0.1778, 0.009638, 0.8243, 0.0, 0.0, 0.6897, 0.9535, 0.6897, 0.9032, 0.7096, 0.9032, 0.7096, 0.9477, 0.9022, 0.8784, 0.9594, 0.8615, 0.9594, 0.8732, 0.9221, 0.8842, 0.3903, 0.7673, 0.3795, 0.7851, 0.3795, 0.8243, 0.3903, 0.8275, 0.9022, 0.9287, 0.9022, 0.8784, 0.9221, 0.8842, 0.9221, 0.9286, 0.05651, 4.769e-08, 0.1314, 0.00441, 0.09239, 0.03845, 0.05651, 4.769e-08, 0.09239, 0.03845, 0.04551, 0.0784, 0.9365, 0.6158, 0.9062, 0.5278, 0.9222, 0.5269, 0.95, 0.5987, 0.6087, 0.5868, 0.6087, 0.7297, 0.5905, 0.7163, 0.5905, 0.5868, 0.9062, 0.5278, 0.9366, 0.4147, 0.95, 0.433, 0.9222, 0.5269, 0.02729, 0.9746, 0.0, 0.9274, 0.008, 0.9259, 0.02987, 0.9637, 0.0, 0.9274, 0.005889, 0.8738, 0.01272, 0.883, 0.008, 0.9259, 0.8588, 0.6677, 0.8694, 0.6694, 0.894, 0.6339, 0.8895, 0.6234, 0.07651, 0.9162, 0.07651, 0.9581, 0.06934, 0.9506, 0.06934, 0.917, 0.07651, 0.9581, 0.02729, 0.9746, 0.02987, 0.9637, 0.06934, 0.9506, 0.8895, 0.7084, 0.894, 0.7021, 0.8694, 0.6694, 0.8588, 0.6677, 0.8607, 0.6151, 0.8609, 0.4638, 0.9819, 0.6059, 0.9819, 0.6151, 0.0, 0.0, 0.0, 0.0, 0.0, 0.0, 0.0, 0.0, 0.0, 0.0, 0.0, 0.0, 0.0, 0.0, 0.0, 0.0, 0.2115, 0.5509, 0.3661, 0.4478, 0.3661, 0.5736, 0.2321, 0.5849, 0.0, 0.0, 0.0, 0.0, 0.0, 0.0, 0.0, 0.0, 0.5207, 0.7568, 0.426, 0.7612, 0.4118, 0.7891, 0.4118, 0.7891, 0.5186, 0.789, 0.6261, 0.7566, 0.5207, 0.7568, 0.5186, 0.789, 0.6362, 0.7891, 0.6362, 0.7891, 0.6261, 0.7566, 0.6102, 0.4638, 0.5269, 0.4648, 0.5207, 0.7568, 0.5207, 0.7568, 0.5269, 0.4648, 0.4436, 0.4677, 0.426, 0.7612, 0.9819, 0.7893, 0.9725, 0.8464, 0.9615, 0.8462, 0.9709, 0.7891, 0.08187, 0.956, 0.08261, 0.9852, 0.07637, 0.9774, 0.07501, 0.9569, 0.9615, 0.8774, 0.9615, 0.9571, 0.9504, 0.9572, 0.9504, 0.8775, 0.9615, 0.7977, 0.9601, 0.8184, 0.949, 0.8184, 0.9498, 0.7891, 0.5375, 0.4638, 0.5325, 0.3834, 0.5884, 0.3754, 0.589, 0.2957, 0.5885, 0.2367, 0.5897, 0.216, 0.5256, 0.2246, 0.523, 0.1452, 0.6111, 0.1296, 0.615, 0.4488, 0.5375, 0.4638, 0.449, 0.4638, 0.4118, 0.1479, 0.523, 0.1452, 0.5256, 0.2246, 0.4465, 0.2269, 0.4566, 0.3058, 0.4668, 0.3847, 0.5325, 0.3834, 0.8023, 0.8722, 0.73, 0.8681, 0.7324, 0.7891, 0.798, 0.7928, 0.9498, 0.7891, 0.949, 0.8184, 0.9422, 0.8176, 0.9436, 0.7969, 0.73, 0.8681, 0.6695, 0.8722, 0.676, 0.7928, 0.7324, 0.7891, 0.09428, 0.8176, 0.09428, 0.8971, 0.08323, 0.8971, 0.08323, 0.8176, 0.09428, 0.8971, 0.09428, 0.9766, 0.08261, 0.9852, 0.08187, 0.956, 0.08323, 0.8971, 0.9725, 0.8464, 0.9819, 0.9134, 0.9709, 0.9132, 0.9615, 0.8462, 0.0, 0.0, 0.0, 0.0, 0.0, 0.0, 0.0, 0.0, 0.1646, 0.1571, 0.1122, 0.4478, 0.0, 0.4457, 0.03337, 0.1281, 0.2321, 0.5849, 0.3661, 0.5736, 0.3552, 0.8914, 0.2496, 0.8796, 0.9819, 0.4638, 0.991, 0.4638, 0.991, 0.6919, 0.9819, 0.6919, 0.1263, 0.8982, 0.1363, 0.9636, 0.1253, 0.9641, 0.1153, 0.8987, 0.1363, 0.8176, 0.1263, 0.8982, 0.1153, 0.8987, 0.1253, 0.818, 0.3852, 0.5275, 0.3891, 0.5911, 0.37, 0.5912, 0.3661, 0.5277, 0.0, 0.0, 0.0, 0.0, 0.0, 0.0, 0.0, 0.0, 0.0, 0.0, 0.0, 0.0, 0.0, 0.0, 0.0, 0.0, 0.0, 0.0, 0.0, 0.0, 0.0, 0.0, 0.0, 0.0, 0.9601, 0.8184, 0.9615, 0.8774, 0.9504, 0.8775, 0.949, 0.8184, 0.804, 0.9311, 0.7282, 0.9272, 0.73, 0.8681, 0.8023, 0.8722, 0.7282, 0.9272, 0.6657, 0.9311, 0.6695, 0.8722, 0.73, 0.8681, 0.0, 0.0, 0.0, 0.0, 0.0, 0.0, 0.0, 0.0, 0.4092, 0.4478, 0.4056, 0.5282, 0.3852, 0.5275, 0.3891, 0.4505, 0.4056, 0.5282, 0.4092, 0.5938, 0.3891, 0.5911, 0.3852, 0.5275, 0.0, 0.0, 0.0, 0.0, 0.0, 0.0, 0.0, 0.0, 0.0, 0.0, 0.0, 0.0, 0.0, 0.0, 0.0, 0.0, 0.2036, 0.8983, 0.2073, 0.9639, 0.1996, 0.9636, 0.1959, 0.898, 0.2073, 0.8179, 0.2036, 0.8983, 0.1959, 0.898, 0.1996, 0.8176, 0.0, 0.0, 0.0, 0.0, 0.0, 0.0, 0.0, 0.0, 0.1559, 0.8176, 0.154, 0.8811, 0.1363, 0.8811, 0.1382, 0.8176, 0.154, 0.8811, 0.1559, 0.9581, 0.1382, 0.9581, 0.1363, 0.8811, 0.08187, 0.956, 0.07501, 0.9569, 0.07955, 0.9375, 0.3891, 0.4505, 0.3852, 0.5275, 0.3661, 0.5277, 0.37, 0.4507, 0.9422, 0.8176, 0.949, 0.8184, 0.9467, 0.8369, 0.523, 0.1452, 0.6163, 0.0789, 0.6111, 0.1296, 0.3955, 0.9093, 0.4025, 0.8978, 0.3772, 0.8255, 0.3661, 0.8254, 0.3661, 0.8254, 0.3772, 0.8255, 0.4025, 0.7518, 0.3955, 0.7398, 0.5429, 0.7894, 0.6493, 0.7891, 0.6413, 0.8009, 0.5497, 0.8011, 0.6511, 0.9588, 0.5388, 0.9588, 0.5461, 0.947, 0.6428, 0.947, 0.6493, 0.7891, 0.6657, 0.8797, 0.6547, 0.8788, 0.6413, 0.8009, 0.6657, 0.8797, 0.6511, 0.9588, 0.6428, 0.947, 0.6547, 0.8788, 0.09239, 0.03845, 0.1273, 0.07978, 0.04551, 0.0784, 0.1273, 0.07978, 0.1969, 0.1309, 0.1646, 0.1571, 0.03337, 0.1281, 0.04551, 0.0784, 0.0, 0.0, 0.0, 0.0, 0.0, 0.0, 0.09875, 0.3991, 0.1015, 0.3981, 0.09062, 0.2866, 0.09126, 0.2772, 0.1015, 0.3981, 0.0999, 0.4006, 0.09161, 0.2948, 0.09062, 0.2866, 0.09821, 0.3991, 0.08845, 0.2501, 0.09615, 0.2737, 0.09912, 0.3997, 0.5787, 0.2865, 0.6121, 0.3042, 0.6036, 0.3711, 0.5477, 0.4046, 0.6796, 0.9006, 0.7016, 0.9388, 0.7301, 0.9161, 0.7248, 0.8794, 0.7295, 0.8167, 0.7604, 0.8352, 0.7541, 0.8414, 0.7275, 0.8254, 0.6898, 0.8184, 0.6919, 0.8255, 0.6643, 0.8414, 0.6574, 0.8362, 0.2079, 0.8604, 0.206, 0.7902, 0.2473, 0.7887, 0.2498, 0.8617, 0.3509, 0.3086, 0.3184, 0.2906, 0.3282, 0.2804, 0.3541, 0.2956, 0.3699, 0.2967, 0.3541, 0.2956, 0.3282, 0.2804, 0.3146, 0.2534, 0.3192, 0.2229, 0.3416, 0.2003, 0.3591, 0.1974, 0.8468, 0.2089, 0.8621, 0.1963, 0.8934, 0.2314, 0.8753, 0.2463, 0.3699, 0.3102, 0.3509, 0.3086, 0.3541, 0.2956, 0.3699, 0.2967, 0.3003, 0.2564, 0.3054, 0.2167, 0.3192, 0.2229, 0.3146, 0.2534, 0.334, 0.1869, 0.3564, 0.1814, 0.3591, 0.1974, 0.3416, 0.2003, 0.8416, 0.1535, 0.8681, 0.153, 0.8524, 0.1757, 0.8141, 0.198, 0.8251, 0.174, 0.8389, 0.1977, 0.7983, 0.2372, 0.7894, 0.2188, 0.8255, 0.2226, 0.8117, 0.1407, 0.8497, 0.1221, 0.8416, 0.1535, 0.7894, 0.2188, 0.7894, 0.1767, 0.8141, 0.198, 0.8255, 0.2226, 0.8389, 0.1977, 0.8468, 0.2089, 0.8915, 0.1261, 0.9092, 0.1366, 0.8946, 0.1586, 0.8468, 0.2089, 0.8389, 0.1977, 0.8621, 0.1963, 0.8497, 0.1221, 0.8681, 0.153, 0.8416, 0.1535, 0.8497, 0.1221, 0.8915, 0.1261, 0.8681, 0.153, 0.8915, 0.1261, 0.8946, 0.1586, 0.8681, 0.153, 0.7894, 0.1767, 0.8251, 0.174, 0.8141, 0.198, 0.7894, 0.1767, 0.8117, 0.1407, 0.8251, 0.174, 0.8117, 0.1407, 0.8416, 0.1535, 0.8251, 0.174, 0.7894, 0.2188, 0.8141, 0.198, 0.8255, 0.2226, 0.8524, 0.1757, 0.8787, 0.1794, 0.8621, 0.1963, 0.8524, 0.1757, 0.8681, 0.153, 0.8787, 0.1794, 0.8681, 0.153, 0.8946, 0.1586, 0.8787, 0.1794, 0.8389, 0.1977, 0.8524, 0.1757, 0.8621, 0.1963, 0.8389, 0.1977, 0.8251, 0.174, 0.8524, 0.1757, 0.8251, 0.174, 0.8416, 0.1535, 0.8524, 0.1757, 0.3699, 0.3102, 0.3699, 0.2967, 0.4184, 0.2898, 0.4204, 0.3015, 0.3184, 0.2906, 0.3003, 0.2564, 0.3146, 0.2534, 0.3282, 0.2804, 0.8255, 0.2226, 0.8141, 0.198, 0.8389, 0.1977, 0.3054, 0.2167, 0.334, 0.1869, 0.3416, 0.2003, 0.3192, 0.2229, 0.4204, 0.3015, 0.4184, 0.2898, 0.483, 0.2756, 0.4882, 0.2862, 0.7983, 0.2372, 0.8255, 0.2226, 0.8523, 0.2623, 0.8304, 0.2794, 0.8946, 0.1586, 0.9092, 0.1366, 0.9481, 0.1721, 0.9321, 0.1889, 0.8255, 0.2226, 0.8468, 0.2089, 0.8753, 0.2463, 0.8523, 0.2623, 0.8787, 0.1794, 0.8946, 0.1586, 0.9321, 0.1889, 0.9134, 0.2105, 0.8621, 0.1963, 0.8787, 0.1794, 0.9134, 0.2105, 0.8934, 0.2314, 0.3591, 0.1974, 0.3564, 0.1814, 0.4112, 0.1837, 0.4106, 0.1966, 0.3699, 0.2967, 0.3591, 0.1974, 0.4106, 0.1966, 0.4184, 0.2898, 0.3458, 0.7924, 0.3454, 0.8617, 0.3057, 0.8608, 0.3046, 0.7902, 0.643, 0.3119, 0.6036, 0.3711, 0.6121, 0.3042, 0.643, 0.3119, 0.6806, 0.3032, 0.684, 0.3753, 0.7117, 0.2803, 0.7343, 0.4046, 0.684, 0.3753, 0.6806, 0.3032, 0.5191, 0.2124, 0.5191, 0.2598, 0.5125, 0.2568, 0.5135, 0.216, 0.4806, 0.2025, 0.4843, 0.191, 0.5191, 0.2124, 0.5135, 0.216, 0.4184, 0.2898, 0.4106, 0.1966, 0.4806, 0.2025, 0.483, 0.2756, 0.483, 0.2756, 0.4806, 0.2025, 0.5135, 0.216, 0.5125, 0.2568, 0.4882, 0.2862, 0.483, 0.2756, 0.5125, 0.2568, 0.5191, 0.2598, 0.4106, 0.1966, 0.4112, 0.1837, 0.4843, 0.191, 0.4806, 0.2025, 0.2473, 0.7887, 0.3046, 0.7902, 0.3057, 0.8608, 0.2498, 0.8617, 0.4103, 0.8175, 0.3454, 0.8617, 0.3458, 0.7924, 0.4106, 0.7932, 0.8054, 0.9384, 0.7736, 0.9142, 0.7714, 0.9229, 0.7985, 0.9435, 0.6825, 0.7814, 0.7422, 0.786, 0.7295, 0.8167, 0.6898, 0.8184, 0.6825, 0.7814, 0.6898, 0.8184, 0.6574, 0.8362, 0.6391, 0.8008, 0.7016, 0.9388, 0.7091, 0.9435, 0.7331, 0.9234, 0.7301, 0.9161, 0.6898, 0.8184, 0.7295, 0.8167, 0.7275, 0.8254, 0.6919, 0.8255, 0.7736, 0.9142, 0.7301, 0.9161, 0.7331, 0.9234, 0.7714, 0.9229, 0.1124, 0.5849, 0.1128, 0.588, 0.1129, 0.5951, 0.1129, 0.6007, 0.1124, 0.5849, 0.1129, 0.6007, 0.1146, 0.5924, 0.1011, 0.4166, 0.1006, 0.415, 0.09953, 0.4076, 0.1017, 0.4087, 0.09821, 0.3991, 0.09875, 0.3991, 0.09126, 0.2772, 0.08845, 0.2501, 0.7867, 0.8842, 0.7248, 0.8794, 0.7301, 0.9161, 0.7736, 0.9142, 0.1017, 0.4087, 0.09953, 0.4076, 0.0998, 0.4001, 0.0999, 0.4006, 0.0999, 0.4006, 0.1015, 0.3981, 0.1017, 0.4087, 0.1011, 0.4166, 0.1017, 0.4087, 0.1014, 0.4101, 0.1001, 0.4131, 0.1014, 0.4101, 0.1015, 0.3981, 0.09875, 0.3991, 0.0998, 0.4001, 0.09953, 0.4076, 0.09912, 0.3997, 0.09916, 0.4111, 0.09821, 0.3991, 0.09912, 0.3997, 0.1, 0.4104, 0.1017, 0.4087, 0.1015, 0.3981, 0.1014, 0.4101, 0.1006, 0.415, 0.1, 0.4104, 0.09953, 0.4076, 0.09916, 0.4111, 0.1001, 0.4131, 0.09875, 0.3991, 0.09821, 0.3991, 0.1133, 0.59, 0.115, 0.6145, 0.117, 0.6371, 0.1178, 0.6036, 0.1133, 0.59, 0.117, 0.6371, 0.1191, 0.618, 0.1146, 0.5924, 0.1129, 0.6007, 0.115, 0.6145, 0.115, 0.6145, 0.1133, 0.59, 0.1146, 0.5924, 0.1313, 0.04408, 0.1313, 0.06123, 0.1038, 0.06776, 0.09673, 0.05212, 0.1313, 0.06123, 0.1313, 0.07767, 0.1098, 0.08262, 0.1038, 0.06776, 0.1313, 0.07767, 0.1313, 0.09617, 0.1146, 0.09698, 0.1098, 0.08262, 0.09673, 0.05212, 0.1038, 0.06776, 0.08068, 0.08656, 0.07027, 0.07534, 0.1038, 0.06776, 0.1098, 0.08262, 0.09255, 0.09677, 0.08068, 0.08656, 0.1098, 0.08262, 0.1146, 0.09698, 0.1048, 0.1066, 0.09255, 0.09677, 0.07027, 0.07534, 0.08068, 0.08656, 0.06441, 0.1111, 0.0507, 0.1055, 0.04566, 0.1013, 0.08068, 0.08656, 0.09255, 0.09677, 0.08107, 0.1159, 0.06441, 0.1111, 0.09255, 0.09677, 0.1048, 0.1066, 0.09757, 0.1183, 0.08107, 0.1159, 0.0507, 0.1055, 0.06441, 0.1111, 0.06189, 0.1465, 0.04739, 0.1468, 0.06441, 0.1111, 0.08107, 0.1159, 0.0818, 0.1427, 0.06189, 0.1465, 0.08107, 0.1159, 0.09757, 0.1183, 0.1008, 0.1352, 0.0818, 0.1427, 0.1313, 0.09617, 0.1249, 0.1155, 0.1146, 0.09698, 0.1146, 0.09698, 0.1249, 0.1155, 0.1048, 0.1066, 0.1048, 0.1066, 0.118, 0.1245, 0.09757, 0.1183, 0.09757, 0.1183, 0.118, 0.1245, 0.1008, 0.1352, 0.1822, 0.7291, 0.1128, 0.7291, 0.112, 0.7332, 0.1749, 0.7365, 0.6944, 0.1932, 0.6398, 0.2603, 0.573, 0.2011, 0.6327, 0.1906, 0.573, 0.1963, 0.6325, 0.1871, 0.6327, 0.1906, 0.573, 0.2011, 0.6325, 0.1871, 0.691, 0.1814, 0.6944, 0.1932, 0.6327, 0.1906, 0.62, 0.12, 0.691, 0.1814, 0.6325, 0.1871, 0.573, 0.1963, 0.3309, 0.7006, 0.3837, 0.7015, 0.3813, 0.73, 0.3309, 0.7263, 0.4175, 0.5755, 0.4381, 0.6089, 0.3747, 0.6274, 0.3712, 0.5976, 0.3837, 0.7015, 0.4427, 0.708, 0.4321, 0.7363, 0.3813, 0.73, 0.3712, 0.5976, 0.3747, 0.6274, 0.3309, 0.6319, 0.3309, 0.6033, 0.3312, 0.4934, 0.3311, 0.5184, 0.2842, 0.5241, 0.2796, 0.4979, 0.2388, 0.3525, 0.2666, 0.3562, 0.2707, 0.3908, 0.2224, 0.3861, 0.2224, 0.3861, 0.2707, 0.3908, 0.2779, 0.4208, 0.2142, 0.4206, 0.2142, 0.4206, 0.2779, 0.4208, 0.2796, 0.4979, 0.2402, 0.5074, 0.2269, 0.4801, 0.2147, 0.4521, 0.214, 0.4297, 0.2707, 0.3908, 0.3146, 0.3769, 0.3312, 0.4107, 0.2779, 0.4208, 0.3312, 0.4107, 0.3312, 0.4934, 0.2796, 0.4979, 0.2779, 0.4208, 0.2195, 0.4821, 0.2133, 0.4525, 0.2269, 0.4801, 0.3309, 0.7006, 0.3309, 0.6319, 0.3747, 0.6274, 0.3837, 0.7015, 0.3747, 0.6274, 0.4381, 0.6089, 0.44, 0.6184, 0.4433, 0.6421, 0.4436, 0.675, 0.4427, 0.708, 0.3837, 0.7015, 0.2254, 0.5106, 0.2195, 0.4821, 0.2269, 0.4801, 0.2402, 0.5074, 0.2254, 0.5106, 0.2402, 0.5074, 0.2796, 0.4979, 0.2842, 0.5241, 0.238, 0.5358, 0.5427, 0.7265, 0.5427, 0.6822, 0.5863, 0.7225, 0.5615, 0.7403, 0.5492, 0.651, 0.5609, 0.6482, 0.5755, 0.6551, 0.5863, 0.7225, 0.5427, 0.6822, 0.3592, 0.5623, 0.3712, 0.5976, 0.3309, 0.6033, 0.3309, 0.5653, 0.2666, 0.3562, 0.2902, 0.3472, 0.3146, 0.3769, 0.2707, 0.3908, 0.3867, 0.5472, 0.4175, 0.5755, 0.3712, 0.5976, 0.3592, 0.5623, 0.0999, 0.4006, 0.0998, 0.4001, 0.09708, 0.29, 0.09161, 0.2948, 0.09912, 0.3997, 0.09615, 0.2737, 0.09708, 0.29, 0.0998, 0.4001, 0.1413, 0.7924, 0.206, 0.7902, 0.2079, 0.8604, 0.142, 0.8129, 0.8261, 0.9066, 0.7867, 0.8842, 0.7736, 0.9142, 0.8054, 0.9384, 0.6036, 0.3711, 0.643, 0.3119, 0.684, 0.3753, 0.7422, 0.786, 0.7809, 0.8018, 0.7604, 0.8352, 0.7295, 0.8167, 0.09953, 0.4076, 0.1, 0.4104, 0.09912, 0.3997, 0.1314, 0.00441, 0.2059, 0.009012, 0.2059, 0.1309, 0.1969, 0.1309, 0.1273, 0.07978, 0.09239, 0.03845, 0.4161, 0.0214, 0.5175, 0.01642, 0.523, 0.1452, 0.4118, 0.1479, 0.5175, 0.01642, 0.6092, 0.0, 0.6163, 0.0789, 0.523, 0.1452, 0.4089, 0.7291, 0.399, 0.5878, 0.4177, 0.5875, 0.4218, 0.6517, 0.4259, 0.7158, 0.02626, 0.4529, 0.03652, 0.5544, 0.09438, 0.565, 0.1032, 0.4784, 0.009734, 0.7768, 0.07179, 0.7903, 0.0717, 0.832, 0.009638, 0.8243, 0.1037, 0.4729, 0.1032, 0.4784, 0.1711, 0.4532, 0.1739, 0.4427, 0.9062, 0.5871, 0.7706, 0.5499, 0.0, 0.0, 0.1236, 0.8272, 0.7706, 0.5499, 0.8161, 0.5498, 0.0, 0.0, 0.03535, 0.5699, 0.03418, 0.5853, 0.09202, 0.5949, 0.0932, 0.5799, 0.0, 0.0, 0.0, 0.0, 0.0, 0.0, 0.772, 0.581, 0.7713, 0.5654, 0.0, 0.0, 0.7213, 0.5661, 0.7706, 0.5499, 0.7713, 0.5654, 0.7219, 0.5814, 0.894, 0.6925, 0.894, 0.6234, 0.9124, 0.6242, 0.9124, 0.6935, 0.09438, 0.565, 0.0, 0.0, 0.1455, 0.5491, 0.9449, 0.0, 0.9483, 0.118, 1.0, 0.1193, 1.0, 0.001827, 0.3128, 0.8434, 0.3795, 0.8427, 0.3795, 0.8787, 0.3138, 0.8749, 0.399, 0.76, 0.4033, 0.8964, 0.4676, 0.8951, 0.4676, 0.7632, 0.7232, 0.7542, 0.7813, 0.7597, 0.7843, 0.8705, 0.7296, 0.8658, 0.779, 0.6962, 0.8217, 0.6959, 0.8226, 0.7224, 0.7806, 0.723, 0.7813, 0.7597, 0.8323, 0.7422, 0.8323, 0.8536, 0.7843, 0.8705, 0.0, 0.0, 0.0, 0.0, 0.0, 0.0, 0.0, 0.0, 0.0, 0.0, 0.0, 0.0, 0.0, 0.0, 0.0, 0.0, 0.0, 0.0, 0.0, 0.0, 0.0, 0.0, 0.0, 0.0, 0.0, 0.0, 0.0, 0.0, 0.0, 0.0, 0.0, 0.0, 0.0, 0.0, 0.0, 0.0, 0.0, 0.0, 0.0, 0.0, 0.0, 0.0, 0.0, 0.0, 0.0, 0.0, 0.0, 0.0, 0.0, 0.0, 0.0, 0.0, 0.0, 0.0, 0.0, 0.0, 0.0, 0.0, 0.0, 0.0, 0.0, 0.0, 0.0, 0.0, 0.0, 0.0, 0.0, 0.0, 0.0, 0.0, 0.0, 0.0, 0.0, 0.0, 0.0, 0.0, 0.0, 0.0, 0.0, 0.0, 0.0, 0.0, 0.0, 0.0, 0.0, 0.0, 0.0, 0.0, 0.0, 0.0, 0.0, 0.0, 0.0, 0.0, 0.0, 0.0, 0.0, 0.0, 0.0, 0.0, 0.0, 0.0, 0.0, 0.0, 0.0, 0.0, 0.0, 0.0, 0.0, 0.0, 0.0, 0.0, 0.0, 0.0, 0.0, 0.0, 0.0, 0.0, 0.0, 0.0, 0.0, 0.0, 0.0, 0.0, 0.0, 0.0, 0.0, 0.0, 0.0, 0.0, 0.0, 0.0, 0.0, 0.0, 0.0, 0.0, 0.0, 0.0, 0.0, 0.0, 0.0, 0.0, 0.0, 0.0, 0.0, 0.0, 0.0, 0.0, 0.0, 0.0, 0.0, 0.0, 0.0, 0.0, 0.0, 0.0, 0.0, 0.0, 0.0, 0.0, 0.0, 0.0, 0.0, 0.0, 0.0, 0.0, 0.0, 0.0, 0.0, 0.0, 0.0, 0.0, 0.0, 0.0, 0.0, 0.0, 0.0, 0.0, 0.0, 0.0, 0.0, 0.0, 0.0, 0.0, 0.0, 0.0, 0.0, 0.0, 0.0, 0.0, 0.0, 0.0, 0.0, 0.0, 0.0, 0.0, 0.0, 0.0, 0.0, 0.0, 0.0, 0.0, 0.0, 0.0, 0.0, 0.0, 0.0, 0.0, 0.0, 0.0, 0.0, 0.0, 0.0, 0.0, 0.0, 0.0, 0.0, 0.0, 0.0, 0.0, 0.0, 0.0, 0.0, 0.0, 0.0, 0.0, 0.0, 0.0, 0.0, 0.0, 0.0, 0.0, 0.0, 0.0, 0.0, 0.0, 0.0, 0.0, 0.0, 0.0, 0.0, 0.0, 0.0, 0.0, 0.0, 0.0, 0.0, 0.0, 0.0, 0.0, 0.0, 0.0, 0.0, 0.0, 0.0, 0.0, 0.0, 0.0, 0.0, 0.0, 0.0, 0.0, 0.0, 0.0, 0.0, 0.0, 0.0, 0.0, 0.0, 0.0, 0.0, 0.0, 0.0, 0.0, 0.0, 0.0, 0.0, 0.0, 0.0, 0.0, 0.0, 0.0, 0.0, 0.0, 0.0, 0.0, 0.0, 0.0, 0.0, 0.0, 0.0, 0.0, 0.0, 0.0, 0.0, 0.0, 0.0, 0.0, 0.0, 0.0, 0.0, 0.0, 0.0, 0.0, 0.0, 0.0, 0.0, 0.0, 0.0, 0.0, 0.0, 0.0, 0.0, 0.0, 0.0, 0.0, 0.0, 0.0, 0.0, 0.0, 0.0, 0.0, 0.0, 0.0, 0.0, 0.0, 0.0, 0.0, 0.0, 0.0, 0.0, 0.0, 0.0, 0.0, 0.0, 0.0, 0.0, 0.0, 0.0, 0.0, 0.0, 0.0, 0.0, 0.0, 0.0, 0.0, 0.0, 0.0, 0.0, 0.0, 0.0, 0.0, 0.0, 0.0, 0.0, 0.0, 0.0, 0.0, 0.0, 0.0, 0.0, 0.0, 0.0, 0.0, 0.0, 0.0, 0.0, 0.0, 0.0, 0.0, 0.0, 0.0, 0.0, 0.0, 0.0, 0.0, 0.0, 0.0, 0.0, 0.0, 0.0, 0.0, 0.0, 0.0, 0.0, 0.0, 0.0, 0.0, 0.0, 0.0, 0.0, 0.0, 0.0, 0.0, 0.0, 0.0, 0.0, 0.0, 0.0, 0.0, 0.0, 0.0, 0.0, 0.0, 0.0, 0.0, 0.0, 0.0, 0.0, 0.0, 0.0, 0.0, 0.0, 0.0, 0.0, 0.0, 0.0, 0.0, 0.0, 0.0, 0.0, 0.0, 0.0, 0.0, 0.0, 0.0, 0.0, 0.0, 0.0, 0.0, 0.0, 0.0, 0.0, 0.0, 0.0, 0.0, 0.0, 0.0, 0.0, 0.0, 0.0, 0.0, 0.0, 0.0, 0.0, 0.0, 0.0, 0.0, 0.0, 0.0, 0.0, 0.0, 0.0, 0.0, 0.0, 0.0, 0.0, 0.0, 0.0, 0.0, 0.0, 0.0, 0.0, 0.0, 0.0, 0.0, 0.0, 0.0, 0.0, 0.0, 0.0, 0.0, 0.0, 0.0, 0.0, 0.0, 0.0, 0.0, 0.0, 0.0, 0.0, 0.0, 0.0, 0.0, 0.0, 0.0, 0.0, 0.0, 0.0, 0.0, 0.0, 0.0, 0.0, 0.0, 0.0, 0.0, 0.0, 0.0, 0.0, 0.0, 0.0, 0.0, 0.0, 0.0, 0.0, 0.0, 0.0, 0.0, 0.0, 0.0, 0.0, 0.0, 0.0, 0.0, 0.0, 0.0, 0.0, 0.0, 0.0, 0.0, 0.0, 0.0, 0.0, 0.0, 0.0, 0.0, 0.0, 0.0, 0.0, 0.0, 0.0, 0.0, 0.0, 0.0, 0.0, 0.0, 0.0, 0.0, 0.0, 0.0, 0.0, 0.0, 0.0, 0.0, 0.0, 0.0, 0.0, 0.0, 0.0, 0.0, 0.0, 0.0, 0.0, 0.0, 0.0, 0.0, 0.0, 0.0, 0.0, 0.0, 0.0, 0.0, 0.0, 0.0, 0.0, 0.0, 0.0, 0.0, 0.0, 0.0, 0.0, 0.0, 0.0, 0.0, 0.0, 0.0, 0.0, 0.0, 0.0, 0.0, 0.0, 0.0, 0.0, 0.0, 0.0, 0.0, 0.0, 0.0, 0.0, 0.0, 0.0, 0.0, 0.0, 0.0, 0.0, 0.0, 0.1711, 0.4532, 0.9062, 0.5871, 0.0, 0.0, 0.0, 0.0, 0.2569, 0.02942, 0.009734, 0.7768, 0.1812, 0.4773, 0.2665, 0.08443, 0.5297, 0.1264, 0.4938, 0.1353, 0.2953, 0.3742, 0.1236, 0.7299, 0.0, 0.7101, 0.07184, 0.7237, 0.07182, 0.757, 0.004867, 0.7434, 0.07184, 0.7237, 0.1236, 0.7299, 0.1236, 0.7632, 0.07182, 0.757, 0.02573, 0.4477, 0.1081, 0.5491, 0.0614, 0.5539, 0.1892, 0.3128, 0.1037, 0.4729, 0.289, 0.3595, 0.1059, 0.511, 0.1037, 0.4729, 0.4579, 0.1441, 0.4938, 0.1353, 0.4661, 0.1951, 0.3411, 0.2325, 0.3144, 0.1586, 0.3526, 0.1778, 0.1892, 0.3128, 0.3526, 0.1778, 0.01471, 0.5586, 0.0614, 0.5539, 0.4938, 0.1353, 0.4661, 0.1951, 0.4743, 0.2461, 0.5929, 0.2568, 0.6016, 0.1087, 0.5297, 0.1264, 0.1995, 0.101, 0.1995, 0.2845, 0.3296, 0.2872, 0.3411, 0.2325, 0.3144, 0.1586, 0.2761, 0.1394, 0.2665, 0.08443, 0.2761, 0.1394, 0.3526, 0.1778, 0.1812, 0.4773, 0.95, 0.6413, 0.9789, 0.639, 0.9931, 0.6917, 0.1081, 0.5491, 0.1066, 0.6989, 0.1972, 0.6916, 0.1972, 0.544, 0.1995, 0.2845, 0.1995, 0.4417, 0.343, 0.4427, 0.3296, 0.2872, 0.4743, 0.2461, 0.4409, 0.3975, 0.5835, 0.4147, 0.5929, 0.2568, 0.01471, 0.5586, 0.0, 0.7101, 0.1066, 0.6989, 0.1081, 0.5491, 0.0, 0.0, 0.0, 0.0, 0.0, 0.0, 0.4938, 0.1353, 0.2953, 0.3742, 0.4669, 0.01849, 0.4579, 0.1441, 0.9789, 0.639, 0.95, 0.6413, 0.9625, 0.5822, 0.004867, 0.7434, 0.009734, 0.7768, 0.07179, 0.7903, 0.07182, 0.757, 0.03652, 0.5544, 0.894, 0.6925, 0.0, 0.0, 0.009638, 0.8243, 0.07179, 0.7903, 0.0717, 0.832, 0.1236, 0.8272, 0.1236, 0.7965, 0.0932, 0.5799, 0.0, 0.0, 0.7232, 0.7542, 0.9931, 0.5655, 0.9789, 0.639, 0.9625, 0.5822, 0.0, 0.0, 0.3084, 0.7063, 0.0, 0.0, 0.9062, 0.5871, 0.3084, 0.7063, 0.3128, 0.8434, 0.3795, 0.8427, 0.3795, 0.7101, 0.9124, 0.6935, 0.9309, 0.6945, 0.9309, 0.625, 0.9124, 0.6242, 0.772, 0.581, 0.779, 0.6962, 0.8217, 0.6959, 0.8175, 0.5803, 0.3473, 0.8787, 0.3134, 0.8865, 0.3084, 0.9365, 0.3182, 0.9365, 0.7219, 0.5814, 0.7225, 0.5968, 0.772, 0.581, 0.7713, 0.5654, 0.0, 0.0, 0.0, 0.0, 0.0, 0.0, 0.03652, 0.5544, 0.09438, 0.565, 0.0932, 0.5799, 0.03535, 0.5699, 0.07182, 0.757, 0.07179, 0.7903, 0.1236, 0.7965, 0.1236, 0.7632, 0.0, 0.0, 0.0, 0.0, 0.0, 0.0, 0.9483, 0.118, 1.0, 0.1193, 1.0, 0.1472, 0.9491, 0.1455, 0.9817, 0.4901, 0.95, 0.4901, 0.9551, 0.5401, 0.9889, 0.5655, 0.1236, 0.9369, 0.1556, 0.9431, 0.1556, 0.8824, 0.0, 0.0, 0.0, 0.0, 0.0, 0.0, 0.4033, 0.8964, 0.4676, 0.8951, 0.4676, 0.9322, 0.4043, 0.9288, 0.0, 0.0, 0.7213, 0.5661, 0.0, 0.0, 0.0717, 0.832, 0.289, 0.3595, 0.1059, 0.511, 0.1081, 0.5491, 0.4743, 0.2461, 0.7296, 0.8658, 0.7314, 0.896, 0.7852, 0.901, 0.7843, 0.8705, 0.7843, 0.8705, 0.7852, 0.901, 0.8323, 0.8849, 0.8323, 0.8536, 0.1995, 0.0, 0.1995, 0.101, 0.2761, 0.1394, 0.2569, 0.02942, 0.5329, 0.00277, 0.5297, 0.1264, 0.6016, 0.1087, 0.608, 0.0, 0.1739, 0.4427, 0.4579, 0.1441, 0.1236, 0.7965, 0.0, 0.0, 0.0, 0.0, 0.0, 0.0, 0.0, 0.0, 0.02573, 0.4477, 0.1037, 0.4729, 0.1032, 0.4784, 0.02626, 0.4529, 0.1032, 0.4784, 0.1711, 0.4532, 0.1455, 0.5491, 0.09438, 0.565, 0.02626, 0.4529, 0.0, 0.0, 0.009638, 0.8243, 0.3526, 0.1778, 0.6897, 0.9535, 0.7096, 0.9477, 0.7096, 0.9032, 0.6897, 0.9032, 0.9022, 0.8784, 0.9221, 0.8842, 0.9594, 0.8732, 0.9594, 0.8615, 0.3903, 0.7673, 0.3903, 0.8275, 0.3795, 0.8243, 0.3795, 0.7851, 0.9022, 0.9287, 0.9221, 0.9286, 0.9221, 0.8842, 0.9022, 0.8784, 0.05651, 4.769e-08, 0.09239, 0.03845, 0.1314, 0.00441, 0.05651, 4.769e-08, 0.04551, 0.0784, 0.09239, 0.03845, 0.9365, 0.6158, 0.95, 0.5987, 0.9222, 0.5269, 0.9062, 0.5278, 0.6087, 0.5868, 0.5905, 0.5868, 0.5905, 0.7163, 0.6087, 0.7297, 0.9062, 0.5278, 0.9222, 0.5269, 0.95, 0.433, 0.9366, 0.4147, 0.02729, 0.9746, 0.02987, 0.9637, 0.008, 0.9259, 0.0, 0.9274, 0.0, 0.9274, 0.008, 0.9259, 0.01272, 0.883, 0.005889, 0.8738, 0.8588, 0.6677, 0.8895, 0.6234, 0.894, 0.6339, 0.8694, 0.6694, 0.07651, 0.9162, 0.06934, 0.917, 0.06934, 0.9506, 0.07651, 0.9581, 0.07651, 0.9581, 0.06934, 0.9506, 0.02987, 0.9637, 0.02729, 0.9746, 0.8895, 0.7084, 0.8588, 0.6677, 0.8694, 0.6694, 0.894, 0.7021, 0.8607, 0.6151, 0.9819, 0.6151, 0.9819, 0.6059, 0.8609, 0.4638, 0.0, 0.0, 0.0, 0.0, 0.0, 0.0, 0.0, 0.0, 0.0, 0.0, 0.0, 0.0, 0.0, 0.0, 0.0, 0.0, 0.2115, 0.5509, 0.2321, 0.5849, 0.3661, 0.5736, 0.3661, 0.4478, 0.0, 0.0, 0.0, 0.0, 0.0, 0.0, 0.0, 0.0, 0.5207, 0.7568, 0.5186, 0.789, 0.4118, 0.7891, 0.4118, 0.7891, 0.426, 0.7612, 0.6261, 0.7566, 0.6362, 0.7891, 0.6362, 0.7891, 0.5186, 0.789, 0.5207, 0.7568, 0.6261, 0.7566, 0.5207, 0.7568, 0.5269, 0.4648, 0.6102, 0.4638, 0.5207, 0.7568, 0.426, 0.7612, 0.4436, 0.4677, 0.5269, 0.4648, 0.9819, 0.7893, 0.9709, 0.7891, 0.9615, 0.8462, 0.9725, 0.8464, 0.08187, 0.956, 0.07501, 0.9569, 0.07637, 0.9774, 0.08261, 0.9852, 0.9615, 0.8774, 0.9504, 0.8775, 0.9504, 0.9572, 0.9615, 0.9571, 0.9615, 0.7977, 0.9498, 0.7891, 0.949, 0.8184, 0.9601, 0.8184, 0.5375, 0.4638, 0.615, 0.4488, 0.6111, 0.1296, 0.523, 0.1452, 0.5256, 0.2246, 0.5897, 0.216, 0.5885, 0.2367, 0.589, 0.2957, 0.5884, 0.3754, 0.5325, 0.3834, 0.5375, 0.4638, 0.5325, 0.3834, 0.4668, 0.3847, 0.4566, 0.3058, 0.4465, 0.2269, 0.5256, 0.2246, 0.523, 0.1452, 0.4118, 0.1479, 0.449, 0.4638, 0.8023, 0.8722, 0.798, 0.7928, 0.7324, 0.7891, 0.73, 0.8681, 0.9498, 0.7891, 0.9436, 0.7969, 0.9422, 0.8176, 0.949, 0.8184, 0.73, 0.8681, 0.7324, 0.7891, 0.676, 0.7928, 0.6695, 0.8722, 0.09428, 0.8176, 0.08323, 0.8176, 0.08323, 0.8971, 0.09428, 0.8971, 0.09428, 0.8971, 0.08323, 0.8971, 0.08187, 0.956, 0.08261, 0.9852, 0.09428, 0.9766, 0.9725, 0.8464, 0.9615, 0.8462, 0.9709, 0.9132, 0.9819, 0.9134, 0.0, 0.0, 0.0, 0.0, 0.0, 0.0, 0.0, 0.0, 0.1646, 0.1571, 0.03337, 0.1281, 0.0, 0.4457, 0.1122, 0.4478, 0.2321, 0.5849, 0.2496, 0.8796, 0.3552, 0.8914, 0.3661, 0.5736, 0.9819, 0.4638, 0.9819, 0.6919, 0.991, 0.6919, 0.991, 0.4638, 0.1263, 0.8982, 0.1153, 0.8987, 0.1253, 0.9641, 0.1363, 0.9636, 0.1363, 0.8176, 0.1253, 0.818, 0.1153, 0.8987, 0.1263, 0.8982, 0.3852, 0.5275, 0.3661, 0.5277, 0.37, 0.5912, 0.3891, 0.5911, 0.0, 0.0, 0.0, 0.0, 0.0, 0.0, 0.0, 0.0, 0.0, 0.0, 0.0, 0.0, 0.0, 0.0, 0.0, 0.0, 0.0, 0.0, 0.0, 0.0, 0.0, 0.0, 0.0, 0.0, 0.9601, 0.8184, 0.949, 0.8184, 0.9504, 0.8775, 0.9615, 0.8774, 0.804, 0.9311, 0.8023, 0.8722, 0.73, 0.8681, 0.7282, 0.9272, 0.7282, 0.9272, 0.73, 0.8681, 0.6695, 0.8722, 0.6657, 0.9311, 0.0, 0.0, 0.0, 0.0, 0.0, 0.0, 0.0, 0.0, 0.4092, 0.4478, 0.3891, 0.4505, 0.3852, 0.5275, 0.4056, 0.5282, 0.4056, 0.5282, 0.3852, 0.5275, 0.3891, 0.5911, 0.4092, 0.5938, 0.0, 0.0, 0.0, 0.0, 0.0, 0.0, 0.0, 0.0, 0.0, 0.0, 0.0, 0.0, 0.0, 0.0, 0.0, 0.0, 0.2036, 0.8983, 0.1959, 0.898, 0.1996, 0.9636, 0.2073, 0.9639, 0.2073, 0.8179, 0.1996, 0.8176, 0.1959, 0.898, 0.2036, 0.8983, 0.0, 0.0, 0.0, 0.0, 0.0, 0.0, 0.0, 0.0, 0.1559, 0.8176, 0.1382, 0.8176, 0.1363, 0.8811, 0.154, 0.8811, 0.154, 0.8811, 0.1363, 0.8811, 0.1382, 0.9581, 0.1559, 0.9581, 0.08187, 0.956, 0.07955, 0.9375, 0.07501, 0.9569, 0.3891, 0.4505, 0.37, 0.4507, 0.3661, 0.5277, 0.3852, 0.5275, 0.9422, 0.8176, 0.9467, 0.8369, 0.949, 0.8184, 0.523, 0.1452, 0.6111, 0.1296, 0.6163, 0.0789, 0.3955, 0.9093, 0.3661, 0.8254, 0.3772, 0.8255, 0.4025, 0.8978, 0.3661, 0.8254, 0.3955, 0.7398, 0.4025, 0.7518, 0.3772, 0.8255, 0.5429, 0.7894, 0.5497, 0.8011, 0.6413, 0.8009, 0.6493, 0.7891, 0.6511, 0.9588, 0.6428, 0.947, 0.5461, 0.947, 0.5388, 0.9588, 0.6493, 0.7891, 0.6413, 0.8009, 0.6547, 0.8788, 0.6657, 0.8797, 0.6657, 0.8797, 0.6547, 0.8788, 0.6428, 0.947, 0.6511, 0.9588, 0.09239, 0.03845, 0.04551, 0.0784, 0.1273, 0.07978, 0.1273, 0.07978, 0.04551, 0.0784, 0.03337, 0.1281, 0.1646, 0.1571, 0.1969, 0.1309, 0.0, 0.0, 0.0, 0.0, 0.0, 0.0, 0.09875, 0.3991, 0.09126, 0.2772, 0.09062, 0.2866, 0.1015, 0.3981, 0.1015, 0.3981, 0.09062, 0.2866, 0.09161, 0.2948, 0.0999, 0.4006, 0.09821, 0.3991, 0.09912, 0.3997, 0.09615, 0.2737, 0.08845, 0.2501, 0.5787, 0.2865, 0.5477, 0.4046, 0.6036, 0.3711, 0.6121, 0.3042, 0.6796, 0.9006, 0.7248, 0.8794, 0.7301, 0.9161, 0.7016, 0.9388, 0.7295, 0.8167, 0.7275, 0.8254, 0.7541, 0.8414, 0.7604, 0.8352, 0.6898, 0.8184, 0.6574, 0.8362, 0.6643, 0.8414, 0.6919, 0.8255, 0.2079, 0.8604, 0.2498, 0.8617, 0.2473, 0.7887, 0.206, 0.7902, 0.3509, 0.3086, 0.3541, 0.2956, 0.3282, 0.2804, 0.3184, 0.2906, 0.3699, 0.2967, 0.3591, 0.1974, 0.3416, 0.2003, 0.3192, 0.2229, 0.3146, 0.2534, 0.3282, 0.2804, 0.3541, 0.2956, 0.8468, 0.2089, 0.8753, 0.2463, 0.8934, 0.2314, 0.8621, 0.1963, 0.3699, 0.3102, 0.3699, 0.2967, 0.3541, 0.2956, 0.3509, 0.3086, 0.3003, 0.2564, 0.3146, 0.2534, 0.3192, 0.2229, 0.3054, 0.2167, 0.334, 0.1869, 0.3416, 0.2003, 0.3591, 0.1974, 0.3564, 0.1814, 0.8416, 0.1535, 0.8524, 0.1757, 0.8681, 0.153, 0.8141, 0.198, 0.8389, 0.1977, 0.8251, 0.174, 0.7983, 0.2372, 0.8255, 0.2226, 0.7894, 0.2188, 0.8117, 0.1407, 0.8416, 0.1535, 0.8497, 0.1221, 0.7894, 0.2188, 0.8141, 0.198, 0.7894, 0.1767, 0.8255, 0.2226, 0.8468, 0.2089, 0.8389, 0.1977, 0.8915, 0.1261, 0.8946, 0.1586, 0.9092, 0.1366, 0.8468, 0.2089, 0.8621, 0.1963, 0.8389, 0.1977, 0.8497, 0.1221, 0.8416, 0.1535, 0.8681, 0.153, 0.8497, 0.1221, 0.8681, 0.153, 0.8915, 0.1261, 0.8915, 0.1261, 0.8681, 0.153, 0.8946, 0.1586, 0.7894, 0.1767, 0.8141, 0.198, 0.8251, 0.174, 0.7894, 0.1767, 0.8251, 0.174, 0.8117, 0.1407, 0.8117, 0.1407, 0.8251, 0.174, 0.8416, 0.1535, 0.7894, 0.2188, 0.8255, 0.2226, 0.8141, 0.198, 0.8524, 0.1757, 0.8621, 0.1963, 0.8787, 0.1794, 0.8524, 0.1757, 0.8787, 0.1794, 0.8681, 0.153, 0.8681, 0.153, 0.8787, 0.1794, 0.8946, 0.1586, 0.8389, 0.1977, 0.8621, 0.1963, 0.8524, 0.1757, 0.8389, 0.1977, 0.8524, 0.1757, 0.8251, 0.174, 0.8251, 0.174, 0.8524, 0.1757, 0.8416, 0.1535, 0.3699, 0.3102, 0.4204, 0.3015, 0.4184, 0.2898, 0.3699, 0.2967, 0.3184, 0.2906, 0.3282, 0.2804, 0.3146, 0.2534, 0.3003, 0.2564, 0.8255, 0.2226, 0.8389, 0.1977, 0.8141, 0.198, 0.3054, 0.2167, 0.3192, 0.2229, 0.3416, 0.2003, 0.334, 0.1869, 0.4204, 0.3015, 0.4882, 0.2862, 0.483, 0.2756, 0.4184, 0.2898, 0.7983, 0.2372, 0.8304, 0.2794, 0.8523, 0.2623, 0.8255, 0.2226, 0.8946, 0.1586, 0.9321, 0.1889, 0.9481, 0.1721, 0.9092, 0.1366, 0.8255, 0.2226, 0.8523, 0.2623, 0.8753, 0.2463, 0.8468, 0.2089, 0.8787, 0.1794, 0.9134, 0.2105, 0.9321, 0.1889, 0.8946, 0.1586, 0.8621, 0.1963, 0.8934, 0.2314, 0.9134, 0.2105, 0.8787, 0.1794, 0.3591, 0.1974, 0.4106, 0.1966, 0.4112, 0.1837, 0.3564, 0.1814, 0.3699, 0.2967, 0.4184, 0.2898, 0.4106, 0.1966, 0.3591, 0.1974, 0.3458, 0.7924, 0.3046, 0.7902, 0.3057, 0.8608, 0.3454, 0.8617, 0.643, 0.3119, 0.6121, 0.3042, 0.6036, 0.3711, 0.643, 0.3119, 0.684, 0.3753, 0.6806, 0.3032, 0.7117, 0.2803, 0.6806, 0.3032, 0.684, 0.3753, 0.7343, 0.4046, 0.5191, 0.2124, 0.5135, 0.216, 0.5125, 0.2568, 0.5191, 0.2598, 0.4806, 0.2025, 0.5135, 0.216, 0.5191, 0.2124, 0.4843, 0.191, 0.4184, 0.2898, 0.483, 0.2756, 0.4806, 0.2025, 0.4106, 0.1966, 0.483, 0.2756, 0.5125, 0.2568, 0.5135, 0.216, 0.4806, 0.2025, 0.4882, 0.2862, 0.5191, 0.2598, 0.5125, 0.2568, 0.483, 0.2756, 0.4106, 0.1966, 0.4806, 0.2025, 0.4843, 0.191, 0.4112, 0.1837, 0.2473, 0.7887, 0.2498, 0.8617, 0.3057, 0.8608, 0.3046, 0.7902, 0.4103, 0.8175, 0.4106, 0.7932, 0.3458, 0.7924, 0.3454, 0.8617, 0.8054, 0.9384, 0.7985, 0.9435, 0.7714, 0.9229, 0.7736, 0.9142, 0.6825, 0.7814, 0.6898, 0.8184, 0.7295, 0.8167, 0.7422, 0.786, 0.6825, 0.7814, 0.6391, 0.8008, 0.6574, 0.8362, 0.6898, 0.8184, 0.7016, 0.9388, 0.7301, 0.9161, 0.7331, 0.9234, 0.7091, 0.9435, 0.6898, 0.8184, 0.6919, 0.8255, 0.7275, 0.8254, 0.7295, 0.8167, 0.7736, 0.9142, 0.7714, 0.9229, 0.7331, 0.9234, 0.7301, 0.9161, 0.1124, 0.5849, 0.1129, 0.6007, 0.1129, 0.5951, 0.1128, 0.588, 0.1124, 0.5849, 0.1146, 0.5924, 0.1129, 0.6007, 0.1011, 0.4166, 0.1017, 0.4087, 0.09953, 0.4076, 0.1006, 0.415, 0.09821, 0.3991, 0.08845, 0.2501, 0.09126, 0.2772, 0.09875, 0.3991, 0.7867, 0.8842, 0.7736, 0.9142, 0.7301, 0.9161, 0.7248, 0.8794, 0.1017, 0.4087, 0.0999, 0.4006, 0.0998, 0.4001, 0.09953, 0.4076, 0.0999, 0.4006, 0.1017, 0.4087, 0.1015, 0.3981, 0.1011, 0.4166, 0.1014, 0.4101, 0.1017, 0.4087, 0.1001, 0.4131, 0.09875, 0.3991, 0.1015, 0.3981, 0.1014, 0.4101, 0.0998, 0.4001, 0.09912, 0.3997, 0.09953, 0.4076, 0.09916, 0.4111, 0.1, 0.4104, 0.09912, 0.3997, 0.09821, 0.3991, 0.1017, 0.4087, 0.1014, 0.4101, 0.1015, 0.3981, 0.1006, 0.415, 0.09953, 0.4076, 0.1, 0.4104, 0.09916, 0.4111, 0.09821, 0.3991, 0.09875, 0.3991, 0.1001, 0.4131, 0.1133, 0.59, 0.117, 0.6371, 0.115, 0.6145, 0.1178, 0.6036, 0.1191, 0.618, 0.117, 0.6371, 0.1133, 0.59, 0.1146, 0.5924, 0.115, 0.6145, 0.1129, 0.6007, 0.115, 0.6145, 0.1146, 0.5924, 0.1133, 0.59, 0.1313, 0.04408, 0.09673, 0.05212, 0.1038, 0.06776, 0.1313, 0.06123, 0.1313, 0.06123, 0.1038, 0.06776, 0.1098, 0.08262, 0.1313, 0.07767, 0.1313, 0.07767, 0.1098, 0.08262, 0.1146, 0.09698, 0.1313, 0.09617, 0.09673, 0.05212, 0.07027, 0.07534, 0.08068, 0.08656, 0.1038, 0.06776, 0.1038, 0.06776, 0.08068, 0.08656, 0.09255, 0.09677, 0.1098, 0.08262, 0.1098, 0.08262, 0.09255, 0.09677, 0.1048, 0.1066, 0.1146, 0.09698, 0.07027, 0.07534, 0.04566, 0.1013, 0.0507, 0.1055, 0.06441, 0.1111, 0.08068, 0.08656, 0.08068, 0.08656, 0.06441, 0.1111, 0.08107, 0.1159, 0.09255, 0.09677, 0.09255, 0.09677, 0.08107, 0.1159, 0.09757, 0.1183, 0.1048, 0.1066, 0.0507, 0.1055, 0.04739, 0.1468, 0.06189, 0.1465, 0.06441, 0.1111, 0.06441, 0.1111, 0.06189, 0.1465, 0.0818, 0.1427, 0.08107, 0.1159, 0.08107, 0.1159, 0.0818, 0.1427, 0.1008, 0.1352, 0.09757, 0.1183, 0.1313, 0.09617, 0.1146, 0.09698, 0.1249, 0.1155, 0.1146, 0.09698, 0.1048, 0.1066, 0.1249, 0.1155, 0.1048, 0.1066, 0.09757, 0.1183, 0.118, 0.1245, 0.09757, 0.1183, 0.1008, 0.1352, 0.118, 0.1245, 0.1822, 0.7291, 0.1749, 0.7365, 0.112, 0.7332, 0.1128, 0.7291, 0.6944, 0.1932, 0.6327, 0.1906, 0.573, 0.2011, 0.6398, 0.2603, 0.573, 0.1963, 0.573, 0.2011, 0.6327, 0.1906, 0.6325, 0.1871, 0.6325, 0.1871, 0.6327, 0.1906, 0.6944, 0.1932, 0.691, 0.1814, 0.62, 0.12, 0.573, 0.1963, 0.6325, 0.1871, 0.691, 0.1814, 0.3309, 0.7006, 0.3309, 0.7263, 0.3813, 0.73, 0.3837, 0.7015, 0.4175, 0.5755, 0.3712, 0.5976, 0.3747, 0.6274, 0.4381, 0.6089, 0.3837, 0.7015, 0.3813, 0.73, 0.4321, 0.7363, 0.4427, 0.708, 0.3712, 0.5976, 0.3309, 0.6033, 0.3309, 0.6319, 0.3747, 0.6274, 0.3312, 0.4934, 0.2796, 0.4979, 0.2842, 0.5241, 0.3311, 0.5184, 0.2388, 0.3525, 0.2224, 0.3861, 0.2707, 0.3908, 0.2666, 0.3562, 0.2224, 0.3861, 0.2142, 0.4206, 0.2779, 0.4208, 0.2707, 0.3908, 0.2142, 0.4206, 0.214, 0.4297, 0.2147, 0.4521, 0.2269, 0.4801, 0.2402, 0.5074, 0.2796, 0.4979, 0.2779, 0.4208, 0.2707, 0.3908, 0.2779, 0.4208, 0.3312, 0.4107, 0.3146, 0.3769, 0.3312, 0.4107, 0.2779, 0.4208, 0.2796, 0.4979, 0.3312, 0.4934, 0.2195, 0.4821, 0.2269, 0.4801, 0.2133, 0.4525, 0.3309, 0.7006, 0.3837, 0.7015, 0.3747, 0.6274, 0.3309, 0.6319, 0.3747, 0.6274, 0.3837, 0.7015, 0.4427, 0.708, 0.4436, 0.675, 0.4433, 0.6421, 0.44, 0.6184, 0.4381, 0.6089, 0.2254, 0.5106, 0.2402, 0.5074, 0.2269, 0.4801, 0.2195, 0.4821, 0.2254, 0.5106, 0.238, 0.5358, 0.2842, 0.5241, 0.2796, 0.4979, 0.2402, 0.5074, 0.5427, 0.7265, 0.5615, 0.7403, 0.5863, 0.7225, 0.5427, 0.6822, 0.5492, 0.651, 0.5427, 0.6822, 0.5863, 0.7225, 0.5755, 0.6551, 0.5609, 0.6482, 0.3592, 0.5623, 0.3309, 0.5653, 0.3309, 0.6033, 0.3712, 0.5976, 0.2666, 0.3562, 0.2707, 0.3908, 0.3146, 0.3769, 0.2902, 0.3472, 0.3867, 0.5472, 0.3592, 0.5623, 0.3712, 0.5976, 0.4175, 0.5755, 0.0999, 0.4006, 0.09161, 0.2948, 0.09708, 0.29, 0.0998, 0.4001, 0.09912, 0.3997, 0.0998, 0.4001, 0.09708, 0.29, 0.09615, 0.2737, 0.1413, 0.7924, 0.142, 0.8129, 0.2079, 0.8604, 0.206, 0.7902, 0.8261, 0.9066, 0.8054, 0.9384, 0.7736, 0.9142, 0.7867, 0.8842, 0.6036, 0.3711, 0.684, 0.3753, 0.643, 0.3119, 0.7422, 0.786, 0.7295, 0.8167, 0.7604, 0.8352, 0.7809, 0.8018, 0.1773, 0.7373, 0.112, 0.7373, 0.1121, 0.7415, 0.1773, 0.7415, 0.09953, 0.4076, 0.09912, 0.3997, 0.1, 0.4104, 0.1314, 0.00441, 0.09239, 0.03845, 0.1273, 0.07978, 0.1969, 0.1309, 0.2059, 0.1309, 0.2059, 0.009012, 0.4161, 0.0214, 0.4118, 0.1479, 0.523, 0.1452, 0.5175, 0.01642, 0.5175, 0.01642, 0.523, 0.1452, 0.6163, 0.0789, 0.6092, 0.0, 0.4089, 0.7291, 0.4259, 0.7158, 0.4218, 0.6517, 0.4177, 0.5875, 0.399, 0.5878, 0.02626, 0.4529, 0.1032, 0.4784, 0.09438, 0.565, 0.03652, 0.5544, 0.009734, 0.7768, 0.009638, 0.8243, 0.0717, 0.832, 0.07179, 0.7903, 0.1037, 0.4729, 0.1739, 0.4427, 0.1711, 0.4532, 0.1032, 0.4784, 0.9062, 0.5871, 0.1236, 0.8272, 0.0, 0.0, 0.7706, 0.5499, 0.7706, 0.5499, 0.0, 0.0, 0.8161, 0.5498, 0.03535, 0.5699, 0.0932, 0.5799, 0.09202, 0.5949, 0.03418, 0.5853, 0.0, 0.0, 0.0, 0.0, 0.0, 0.0, 0.772, 0.581, 0.0, 0.0, 0.7713, 0.5654, 0.7213, 0.5661, 0.7219, 0.5814, 0.7713, 0.5654, 0.7706, 0.5499, 0.894, 0.6925, 0.9124, 0.6935, 0.9124, 0.6242, 0.894, 0.6234, 0.09438, 0.565, 0.1455, 0.5491, 0.0, 0.0, 0.9449, 0.0, 1.0, 0.001827, 1.0, 0.1193, 0.9483, 0.118, 0.3128, 0.8434, 0.3138, 0.8749, 0.3795, 0.8787, 0.3795, 0.8427, 0.399, 0.76, 0.4676, 0.7632, 0.4676, 0.8951, 0.4033, 0.8964, 0.7232, 0.7542, 0.7296, 0.8658, 0.7843, 0.8705, 0.7813, 0.7597, 0.779, 0.6962, 0.7806, 0.723, 0.8226, 0.7224, 0.8217, 0.6959, 0.7813, 0.7597, 0.7843, 0.8705, 0.8323, 0.8536, 0.8323, 0.7422, 0.0, 0.0, 0.0, 0.0, 0.0, 0.0, 0.0, 0.0, 0.0, 0.0, 0.0, 0.0, 0.0, 0.0, 0.0, 0.0, 0.0, 0.0, 0.0, 0.0, 0.0, 0.0, 0.0, 0.0, 0.0, 0.0, 0.0, 0.0, 0.0, 0.0, 0.0, 0.0, 0.0, 0.0, 0.0, 0.0, 0.0, 0.0, 0.0, 0.0, 0.0, 0.0, 0.0, 0.0, 0.0, 0.0, 0.0, 0.0, 0.0, 0.0, 0.0, 0.0, 0.0, 0.0, 0.0, 0.0, 0.0, 0.0, 0.0, 0.0, 0.0, 0.0, 0.0, 0.0, 0.0, 0.0, 0.0, 0.0, 0.0, 0.0, 0.0, 0.0, 0.0, 0.0, 0.0, 0.0, 0.0, 0.0, 0.0, 0.0, 0.0, 0.0, 0.0, 0.0, 0.0, 0.0, 0.0, 0.0, 0.0, 0.0, 0.0, 0.0, 0.0, 0.0, 0.0, 0.0, 0.0, 0.0, 0.0, 0.0, 0.0, 0.0, 0.0, 0.0, 0.0, 0.0, 0.0, 0.0, 0.0, 0.0, 0.0, 0.0, 0.0, 0.0, 0.0, 0.0, 0.0, 0.0, 0.0, 0.0, 0.0, 0.0, 0.0, 0.0, 0.0, 0.0, 0.0, 0.0, 0.0, 0.0, 0.0, 0.0, 0.0, 0.0, 0.0, 0.0, 0.0, 0.0, 0.0, 0.0, 0.0, 0.0, 0.0, 0.0, 0.0, 0.0, 0.0, 0.0, 0.0, 0.0, 0.0, 0.0, 0.0, 0.0, 0.0, 0.0, 0.0, 0.0, 0.0, 0.0, 0.0, 0.0, 0.0, 0.0, 0.0, 0.0, 0.0, 0.0, 0.0, 0.0, 0.0, 0.0, 0.0, 0.0, 0.0, 0.0, 0.0, 0.0, 0.0, 0.0, 0.0, 0.0, 0.0, 0.0, 0.0, 0.0, 0.0, 0.0, 0.0, 0.0, 0.0, 0.0, 0.0, 0.0, 0.0, 0.0, 0.0, 0.0, 0.0, 0.0, 0.0, 0.0, 0.0, 0.0, 0.0, 0.0, 0.0, 0.0, 0.0, 0.0, 0.0, 0.0, 0.0, 0.0, 0.0, 0.0, 0.0, 0.0, 0.0, 0.0, 0.0, 0.0, 0.0, 0.0, 0.0, 0.0, 0.0, 0.0, 0.0, 0.0, 0.0, 0.0, 0.0, 0.0, 0.0, 0.0, 0.0, 0.0, 0.0, 0.0, 0.0, 0.0, 0.0, 0.0, 0.0, 0.0, 0.0, 0.0, 0.0, 0.0, 0.0, 0.0, 0.0, 0.0, 0.0, 0.0, 0.0, 0.0, 0.0, 0.0, 0.0, 0.0, 0.0, 0.0, 0.0, 0.0, 0.0, 0.0, 0.0, 0.0, 0.0, 0.0, 0.0, 0.0, 0.0, 0.0, 0.0, 0.0, 0.0, 0.0, 0.0, 0.0, 0.0, 0.0, 0.0, 0.0, 0.0, 0.0, 0.0, 0.0, 0.0, 0.0, 0.0, 0.0, 0.0, 0.0, 0.0, 0.0, 0.0, 0.0, 0.0, 0.0, 0.0, 0.0, 0.0, 0.0, 0.0, 0.0, 0.0, 0.0, 0.0, 0.0, 0.0, 0.0, 0.0, 0.0, 0.0, 0.0, 0.0, 0.0, 0.0, 0.0, 0.0, 0.0, 0.0, 0.0, 0.0, 0.0, 0.0, 0.0, 0.0, 0.0, 0.0, 0.0, 0.0, 0.0, 0.0, 0.0, 0.0, 0.0, 0.0, 0.0, 0.0, 0.0, 0.0, 0.0, 0.0, 0.0, 0.0, 0.0, 0.0, 0.0, 0.0, 0.0, 0.0, 0.0, 0.0, 0.0, 0.0, 0.0, 0.0, 0.0, 0.0, 0.0, 0.0, 0.0, 0.0, 0.0, 0.0, 0.0, 0.0, 0.0, 0.0, 0.0, 0.0, 0.0, 0.0, 0.0, 0.0, 0.0, 0.0, 0.0, 0.0, 0.0, 0.0, 0.0, 0.0, 0.0, 0.0, 0.0, 0.0, 0.0, 0.0, 0.0, 0.0, 0.0, 0.0, 0.0, 0.0, 0.0, 0.0, 0.0, 0.0, 0.0, 0.0, 0.0, 0.0, 0.0, 0.0, 0.0, 0.0, 0.0, 0.0, 0.0, 0.0, 0.0, 0.0, 0.0, 0.0, 0.0, 0.0, 0.0, 0.0, 0.0, 0.0, 0.0, 0.0, 0.0, 0.0, 0.0, 0.0, 0.0, 0.0, 0.0, 0.0, 0.0, 0.0, 0.0, 0.0, 0.0, 0.0, 0.0, 0.0, 0.0, 0.0, 0.0, 0.0, 0.0, 0.0, 0.0, 0.0, 0.0, 0.0, 0.0, 0.0, 0.0, 0.0, 0.0, 0.0, 0.0, 0.0, 0.0, 0.0, 0.0, 0.0, 0.0, 0.0, 0.0, 0.0, 0.0, 0.0, 0.0, 0.0, 0.0, 0.0, 0.0, 0.0, 0.0, 0.0, 0.0, 0.0, 0.0, 0.0, 0.0, 0.0, 0.0, 0.0, 0.0, 0.0, 0.0, 0.0, 0.0, 0.0, 0.0, 0.0, 0.0, 0.0, 0.0, 0.0, 0.0, 0.0, 0.0, 0.0, 0.0, 0.0, 0.0, 0.0, 0.0, 0.0, 0.0, 0.0, 0.0, 0.0, 0.0, 0.0, 0.0, 0.0, 0.0, 0.0, 0.0, 0.0, 0.0, 0.0, 0.0, 0.0, 0.0, 0.0, 0.0, 0.0, 0.0, 0.0, 0.0, 0.0, 0.0, 0.0, 0.0, 0.0, 0.0, 0.0, 0.0, 0.0, 0.0, 0.0, 0.0, 0.0, 0.0, 0.0, 0.0, 0.0, 0.0, 0.0, 0.0, 0.0, 0.0, 0.0, 0.0, 0.0, 0.0, 0.0, 0.0, 0.0, 0.0, 0.0, 0.0, 0.0, 0.0, 0.0, 0.0, 0.0, 0.0, 0.0, 0.0, 0.0, 0.0, 0.0, 0.0, 0.0, 0.0, 0.0, 0.0, 0.0, 0.0, 0.0, 0.0, 0.0, 0.0, 0.0, 0.0, 0.0, 0.0, 0.0, 0.0, 0.0, 0.0, 0.0, 0.0, 0.1711, 0.4532, 0.0, 0.0, 0.0, 0.0, 0.9062, 0.5871, 0.2569, 0.02942, 0.2665, 0.08443, 0.1812, 0.4773, 0.009734, 0.7768, 0.5297, 0.1264, 0.1236, 0.7299, 0.2953, 0.3742, 0.4938, 0.1353, 0.0, 0.7101, 0.004867, 0.7434, 0.07182, 0.757, 0.07184, 0.7237, 0.07184, 0.7237, 0.07182, 0.757, 0.1236, 0.7632, 0.1236, 0.7299, 0.02573, 0.4477, 0.1892, 0.3128, 0.0614, 0.5539, 0.1081, 0.5491, 0.1037, 0.4729, 0.1037, 0.4729, 0.1059, 0.511, 0.289, 0.3595, 0.4579, 0.1441, 0.4661, 0.1951, 0.4938, 0.1353, 0.3411, 0.2325, 0.3526, 0.1778, 0.3144, 0.1586])
me_max.use_remesh_preserve_volume = False
me_max.use_remesh_preserve_attributes = False
me_max.use_mirror_vertex_groups = False
me_max.update()
arm_maxarmature = bpy.data.armatures.new('MaxArmature')  # bones are not reproduced

# ---- objects
ob_maxobjectarmature = bpy.data.objects.new('MaxObjectArmature', arm_maxarmature)
ob_maxobject = bpy.data.objects.new('MaxObject', me_max)

# ---- transforms, parenting, visibility, modifiers, constraints
ob_maxobjectarmature.location = (0.0, 1.49e-08, -2.384e-07)
ob_maxobjectarmature.rotation_euler = (0.0, 1.571, 0.0)
ob_maxobjectarmature.scale = (0.3489, 0.3489, 0.3489)
ob_maxobjectarmature.lineart.crease_threshold = 0.0
ob_maxobject.parent = ob_maxobjectarmature
ob_maxobject.matrix_parent_inverse = Matrix(((-1.834e-06, 0.0, -2.866, -6.833e-07), (0.0, 2.866, -0.0, -4.271e-08), (2.866, 0.0, -1.834e-06, -4.372e-13), (0.0, 0.0, 0.0, 1.0)))
ob_maxobject.location = (0.0, 1.49e-08, -2.384e-07)
ob_maxobject.scale = (1.0, 1.0, 1.0)
ob_maxobject.lineart.crease_threshold = 0.0
_vg = ob_maxobject.vertex_groups.new(name='UpperArm.L')
_vg.add([24, 25, 26, 27, 28, 29, 221, 222, 223, 224, 225, 226, 227, 228, 229, 230], 1.0, 'REPLACE')
_vg = ob_maxobject.vertex_groups.new(name='LowerArm.L')
_vg.add([18, 19, 20, 21, 22, 23, 30, 31, 32, 33, 34, 35, 42, 43, 44, 45, 46, 47, 227, 228, 229, 230, 231, 232, 233, 234, 235, 236], 1.0, 'REPLACE')
_vg = ob_maxobject.vertex_groups.new(name='Hand.L')
_vg.add([249, 250, 253, 254, 255, 258, 259, 260, 261, 262, 264, 272, 276, 284, 285, 286, 287, 288, 289, 290, 291], 1.0, 'REPLACE')
_vg = ob_maxobject.vertex_groups.new(name='BaseThumb.L')
_vg.add([292, 293, 294, 295, 302, 303], 1.0, 'REPLACE')
_vg = ob_maxobject.vertex_groups.new(name='Thumb.L')
_vg.add([296, 297, 298, 299, 300, 301], 1.0, 'REPLACE')
_vg = ob_maxobject.vertex_groups.new(name='BaseIndex.L')
_vg.add([237, 238, 240, 243, 244, 246, 256, 257, 263], 1.0, 'REPLACE')
_vg = ob_maxobject.vertex_groups.new(name='Index.L')
_vg.add([238, 239, 241, 242, 243, 245, 247, 248, 251, 252], 1.0, 'REPLACE')
_vg = ob_maxobject.vertex_groups.new(name='BaseMitten.L')
_vg.add([265, 268, 269, 273, 274, 275, 277, 278, 282], 1.0, 'REPLACE')
_vg = ob_maxobject.vertex_groups.new(name='Mitten.L')
_vg.add([266, 267, 268, 270, 271, 279, 280, 281, 282, 283], 1.0, 'REPLACE')
_vg = ob_maxobject.vertex_groups.new(name='LowerTorso')
_vg.add([11, 12, 13, 39, 40, 41, 48, 49, 50, 51, 52, 59, 104, 111, 112, 113, 325, 326, 327, 353, 354, 355, 374, 375, 378, 379, 380, 381, 382, 383, 384, 391, 436, 443, 444, 445, 446, 447, 448, 449], 1.0, 'REPLACE')
_vg = ob_maxobject.vertex_groups.new(name='Chest')
_vg.add([0, 1, 2, 3, 4, 5, 6, 7, 8, 9, 10, 14, 15, 16, 17, 304, 305, 306, 307, 308, 309, 310, 311, 312, 313, 314, 315, 316, 317, 318, 319, 320, 321, 322, 323, 324, 328, 329, 330, 331, 362, 363, 364, 365, 366, 367, 368, 369, 370, 371, 372, 373, 662, 663, 664, 665, 666, 667, 668, 669, 670, 671], 1.0, 'REPLACE')
_vg = ob_maxobject.vertex_groups.new(name='Head')
_vg.add([36, 37, 38, 174, 175, 176, 185, 186, 187, 188, 189, 190, 191, 192, 193, 194, 195, 196, 197, 198, 199, 200, 201, 202, 203, 204, 205, 206, 207, 208, 209, 210, 211, 212, 213, 214, 215, 216, 217, 218, 219, 220, 350, 351, 352, 376, 377, 510, 511, 512, 521, 522, 523, 524, 525, 526, 527, 528, 529, 530, 531, 532, 533, 534, 535, 536, 537, 538, 539, 540, 541, 542, 543, 544, 545, 546, 547, 548, 549, 550, 551, 552, 553, 554, 555, 556, 557, 558, 559, 560, 561, 562, 563, 564, 565, 566, 567, 568, 569, 570, 571, 572, 573, 574, 575, 576, 577, 578], 1.0, 'REPLACE')
_vg = ob_maxobject.vertex_groups.new(name='UpperLeg.L')
_vg.add([53, 54, 55, 56, 57, 58, 60, 61, 62, 63, 64, 65, 66, 67, 68, 69, 70, 71, 72, 73, 74, 75, 76, 77, 78, 79, 80, 81, 82, 83, 84, 85, 86, 87, 88, 89, 90, 91, 92, 93, 94, 95, 96, 97, 98, 99, 100, 101, 102, 103, 105, 106, 107, 108, 109, 110, 183, 184], 1.0, 'REPLACE')
_vg = ob_maxobject.vertex_groups.new(name='LowerLeg.L')
_vg.add([114, 115, 116, 117, 118, 119, 177, 178, 179, 180, 181, 182, 183, 184], 1.0, 'REPLACE')
_vg = ob_maxobject.vertex_groups.new(name='Foot.L')
_vg.add([120, 121, 122, 123, 124, 125, 126, 127, 128, 129, 130, 131, 132, 133, 134, 135, 136, 137, 138, 139, 140, 141, 142, 143, 144, 145, 146, 147, 148, 149, 150, 151, 152, 153, 154, 155, 156, 157, 158, 159, 160, 161, 162, 163, 164, 165, 166, 167, 168, 169, 170, 171, 172, 173], 1.0, 'REPLACE')
_vg = ob_maxobject.vertex_groups.new(name='UpperArm.R')
_vg.add([338, 339, 340, 341, 342, 343, 579, 580, 581, 582, 583, 584, 585, 586, 587, 588], 1.0, 'REPLACE')
_vg = ob_maxobject.vertex_groups.new(name='LowerArm.R')
_vg.add([332, 333, 334, 335, 336, 337, 344, 345, 346, 347, 348, 349, 356, 357, 358, 359, 360, 361, 585, 586, 587, 588, 589, 590, 591, 592, 593, 594], 1.0, 'REPLACE')
_vg = ob_maxobject.vertex_groups.new(name='Hand.R')
_vg.add([607, 608, 611, 612, 613, 616, 617, 618, 619, 620, 622, 630, 634, 642, 643, 644, 645, 646, 647, 648, 649], 1.0, 'REPLACE')
_vg = ob_maxobject.vertex_groups.new(name='BaseThumb.R')
_vg.add([650, 651, 652, 653, 660, 661], 1.0, 'REPLACE')
_vg = ob_maxobject.vertex_groups.new(name='Thumb.R')
_vg.add([654, 655, 656, 657, 658, 659], 1.0, 'REPLACE')
_vg = ob_maxobject.vertex_groups.new(name='BaseIndex.R')
_vg.add([595, 596, 598, 601, 602, 604, 614, 615, 621], 1.0, 'REPLACE')
_vg = ob_maxobject.vertex_groups.new(name='Index.R')
_vg.add([596, 597, 599, 600, 601, 603, 605, 606, 609, 610], 1.0, 'REPLACE')
_vg = ob_maxobject.vertex_groups.new(name='BaseMitten.R')
_vg.add([623, 626, 627, 631, 632, 633, 635, 636, 640], 1.0, 'REPLACE')
_vg = ob_maxobject.vertex_groups.new(name='Mitten.R')
_vg.add([624, 625, 626, 628, 629, 637, 638, 639, 640, 641], 1.0, 'REPLACE')
_vg = ob_maxobject.vertex_groups.new(name='UpperLeg.R')
_vg.add([385, 386, 387, 388, 389, 390, 392, 393, 394, 395, 396, 397, 398, 399, 400, 401, 402, 403, 404, 405, 406, 407, 408, 409, 410, 411, 412, 413, 414, 415, 416, 417, 418, 419, 420, 421, 422, 423, 424, 425, 426, 427, 428, 429, 430, 431, 432, 433, 434, 435, 437, 438, 439, 440, 441, 442, 519, 520], 1.0, 'REPLACE')
_vg = ob_maxobject.vertex_groups.new(name='LowerLeg.R')
_vg.add([450, 451, 452, 453, 454, 455, 513, 514, 515, 516, 517, 518, 519, 520], 1.0, 'REPLACE')
_vg = ob_maxobject.vertex_groups.new(name='Foot.R')
_vg.add([456, 457, 458, 459, 460, 461, 462, 463, 464, 465, 466, 467, 468, 469, 470, 471, 472, 473, 474, 475, 476, 477, 478, 479, 480, 481, 482, 483, 484, 485, 486, 487, 488, 489, 490, 491, 492, 493, 494, 495, 496, 497, 498, 499, 500, 501, 502, 503, 504, 505, 506, 507, 508, 509], 1.0, 'REPLACE')
_m = ob_maxobject.modifiers.new('Armature', 'ARMATURE')
_m.object = ob_maxobjectarmature

# ---- collection membership
col_collection_1.objects.link(ob_maxobjectarmature)
col_collection_1.objects.link(ob_maxobject)

# ---- scene / render settings (as saved in the file)
scene.frame_start = 1; scene.frame_end = 59; scene.frame_set(1)
scene.render.engine = 'BLENDER_EEVEE_NEXT'
scene.render.resolution_percentage = 50
scene.render.dither_intensity = 0.0
scene.cycles.use_denoising = False
scene.cycles.samples = 10
scene.cycles.sampling_pattern = 'TABULATED_SOBOL'
scene.cycles.light_sampling_threshold = 0.0
scene.cycles.use_adaptive_sampling = False
scene.cycles.use_light_tree = False
scene.cycles.blur_glossy = 0.0
scene.cycles.volume_bounces = 1
scene.cycles.pixel_filter_type = 'GAUSSIAN'
scene.cycles.sample_clamp_indirect = 0.0
scene.view_settings.view_transform = 'Standard'
bpy.context.view_layer.update()

# ---- added for rendering (the .blend has no active camera and no usable light): camera, sun
cam_auto = bpy.data.cameras.new('AutoCamera')
cam_auto.lens = 50.0
cam_auto.sensor_width = 36.0
cam_auto.clip_end = 1000.0
ob_auto_camera = bpy.data.objects.new('AutoCamera', cam_auto)
scene.collection.objects.link(ob_auto_camera)
ob_auto_camera.location = (11.0109, -13.783, 8.85863)
ob_auto_camera.rotation_euler = (1.09748, -7.21219e-08, 0.694738)
scene.camera = ob_auto_camera
light_auto_sun = bpy.data.lights.new('AutoSun', 'SUN')
light_auto_sun.energy = 3.0
light_auto_sun.angle = 0.0523599
ob_auto_sun = bpy.data.objects.new('AutoSun', light_auto_sun)
scene.collection.objects.link(ob_auto_sun)
ob_auto_sun.rotation_euler = (0.872665, 0.174533, 0.523599)
bpy.context.view_layer.update()
